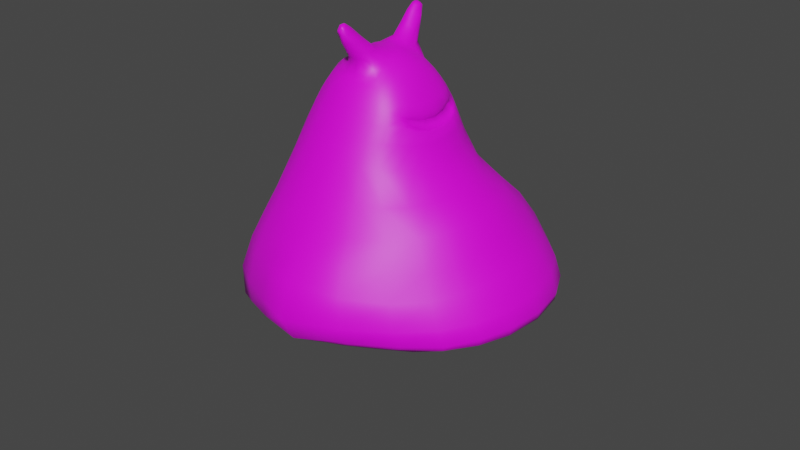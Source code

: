 # Source: slime.blend  (saved by Blender 3.0.42; exported with 4.5.12 LTS)
import bpy
from mathutils import Matrix  # noqa: F401  (used for matrix-valued properties, if any)

bpy.ops.wm.read_factory_settings(use_empty=True)
scene = bpy.context.scene
scene.name = 'Scene'

# ---- collections
col_collection = bpy.data.collections.new('Collection'); scene.collection.children.link(col_collection)

# ---- images (referenced by path relative to the original .blend; pixels are not part of the script)
import os
ASSET_DIR = os.environ.get("B2B_ASSET_DIR", "")  # directory of the original .blend (textures are referenced by path, not embedded)
HERE = os.path.dirname(os.path.abspath(__file__))  # packed textures are extracted next to this script under _unpacked/

def load_image(name, relpath, width, height, colorspace="sRGB"):
    """Load a texture the original file referenced (path relative to the .blend, or extracted next to this script)."""
    p = next((c for c in (os.path.join(HERE, relpath), os.path.join(ASSET_DIR, relpath)) if relpath and os.path.exists(c)), "")
    if p:
        img = bpy.data.images.load(p, check_existing=True)
        img.name = name
    else:  # same state as the original file: an image datablock whose file is absent (Cycles renders it pink)
        img = bpy.data.images.new(name, width, height)
        img.source = "FILE"
        img.filepath = "//" + (relpath or name)
    img.colorspace_settings.name = colorspace
    return img
img_slime = load_image('slime', 'slime.png', 1024, 1024, 'sRGB')

# ---- materials (node trees are filled in below, after node groups)
mat_material_001 = bpy.data.materials.new('Material.001')
mat_material_001.use_transparent_shadow = False

# ---- material node trees
mat_material_001.use_nodes = True; mat_material_001.node_tree.nodes.clear()
_N = mat_material_001.node_tree.nodes; _L = mat_material_001.node_tree.links
n0 = _N.new('ShaderNodeBsdfPrincipled'); n0.name = 'Principled BSDF'; n0.location = (10, 300)
n0.distribution = 'GGX'
n0.subsurface_method = 'RANDOM_WALK_SKIN'
n0.inputs[3].default_value = 1.45
n0.inputs[27].default_value = (0.0, 0.0, 0.0, 1.0)
n0.inputs[28].default_value = 1.0
n1 = _N.new('ShaderNodeOutputMaterial'); n1.name = 'Material Output'; n1.location = (300, 300)
n2 = _N.new('ShaderNodeTexImage'); n2.name = 'Image Texture'; n2.location = (-280, 270)
n2.image = img_slime
_L.new(n0.outputs[0], n1.inputs[0])
_L.new(n2.outputs[0], n0.inputs[0])
n1.is_active_output = True

# ---- world
world_world = bpy.data.worlds.new('World'); scene.world = world_world
world_world.use_nodes = True; world_world.node_tree.nodes.clear()
_N = world_world.node_tree.nodes; _L = world_world.node_tree.links
n0 = _N.new('ShaderNodeOutputWorld'); n0.name = 'World Output'; n0.location = (300, 300)
n1 = _N.new('ShaderNodeBackground'); n1.name = 'Background'; n1.location = (10, 300)
n1.inputs[0].default_value = (0.05088, 0.05088, 0.05088, 1.0)
_L.new(n1.outputs[0], n0.inputs[0])
n0.is_active_output = True
world_world.color = (0.05088, 0.05088, 0.05088)
world_world.use_sun_shadow = False
world_world.sun_shadow_jitter_overblur = 0.0

# ---- meshes
me_plane = bpy.data.meshes.new('Plane')
me_plane.from_pydata([(1.915, -0.6864, 0.5852), (3.626, -0.8491, 0.5874), (1.718, 0.6696, 0.6419), (3.551, 0.8469, 0.4972), (1.237, 1.475, 0.4517), (2.748, 2.059, -0.1042), (0.4533, 1.936, -0.04992), (1.491, 2.547, -1.044), (-0.4142, 1.945, -0.7389), (0.3235, 2.455, -1.981), (-1.125, 1.492, -1.241), (-0.523, 1.848, -2.602), (-1.56, 0.6017, -1.558), (-0.9489, 0.8079, -2.919), (-1.658, -0.4973, -1.546), (-1.1, -0.6611, -2.964), (-1.136, -1.804, -1.141), (-0.5609, -2.371, -2.662), (-0.2011, -2.287, -0.5714), (0.4463, -3.063, -1.983), (0.862, -2.155, 0.02012), (2.102, -3.081, -0.8195), (1.463, -1.548, 0.4176), (3.217, -2.08, 0.06089), (5.102, -0.928, 0.04745), (5.038, 1.099, 0.09144), (4.048, 2.757, -0.5608), (2.448, 3.442, -1.918), (1.063, 3.117, -3.276), (0.08869, 2.362, -4.023), (-0.2076, 1.074, -4.265), (-0.429, -0.8115, -4.354), (-0.04799, -2.936, -4.129), (1.172, -3.848, -3.175), (3.161, -3.881, -1.614), (4.602, -2.44, -0.5835), (5.914, -0.8605, -1.63), (5.864, 1.521, -1.691), (4.968, 3.209, -2.437), (3.833, 3.88, -3.345), (2.505, 3.621, -4.589), (2.182, 3.027, -5.346), (1.904, 1.518, -5.678), (1.782, -0.6795, -5.654), (1.943, -3.062, -5.132), (2.455, -3.972, -4.185), (4.072, -3.826, -2.64), (5.258, -2.701, -1.957), (0.764, 1.42, -5.806), (1.037, 2.885, -5.6), (3.743, 4.094, -3.11), (5.332, 3.174, -1.451), (4.101, -3.955, -2.356), (2.093, -4.077, -4.246), (0.6327, -0.7339, -5.854), (2.115, 3.725, -4.525), (5.67, -2.503, -1.136), (6.229, 1.358, -0.5391), (6.289, -0.8735, -0.5066), (0.9212, -3.196, -5.601), (1.147, -0.4675, 1.083), (1.092, 0.5516, 1.073), (0.6468, 1.158, 1.021), (-0.07586, 1.634, 0.5182), (-0.8194, 1.651, -0.07128), (-1.419, 1.288, -0.4965), (-1.794, 0.5925, -0.7651), (-1.904, -0.2421, -0.7585), (-1.567, -1.345, -0.3759), (-0.6883, -1.816, 0.238), (0.2109, -1.638, 0.7927), (0.7518, -1.121, 1.093), (0.3887, 1.138, 1.129), (-0.298, 1.49, 0.7421), (-0.05128, -1.419, 1.077), (0.474, -1.079, 1.223), (-0.06633, 0.9661, 1.36), (-0.6262, 1.285, 0.9734), (-0.4164, -1.184, 1.303), (-0.03199, -0.8646, 1.469), (0.974, 0.4438, 1.026), (1.008, -0.3494, 1.028), (0.6455, 0.5513, 1.27), (0.684, -0.4687, 1.282), (0.2244, -0.3494, 1.504), (0.2096, 0.4847, 1.471), (0.8023, 0.8694, 1.051), (0.8371, -0.7913, 1.061), (0.6165, 0.8059, 1.129), (0.6716, -0.7344, 1.136), (0.7681, 0.4162, 1.13), (0.7965, -0.3309, 1.133), (-0.996, 1.487, 0.2474), (-1.197, 1.265, 0.5733), (-1.55, 1.161, -0.1389), (-1.64, 1.015, 0.2867), (-1.88, 0.5645, -0.3552), (-1.936, 0.4918, 0.1205), (-1.982, -0.1648, -0.357), (-2.014, -0.178, 0.1387), (-1.694, -1.171, -0.002524), (-1.728, -1.019, 0.4274), (-0.8525, -1.587, 0.6012), (-1.019, -1.336, 0.9032), (-0.4888, 0.8134, 1.468), (-0.8493, -0.9684, 1.383), (-0.7054, -0.6263, 1.589), (-0.2404, -0.0659, 1.647), (-0.1584, 0.4594, 1.571), (-1.415, 0.9938, 0.8073), (-1.656, 0.8805, 0.5843), (-1.887, 0.4295, 0.5867), (-1.851, -0.3914, 0.8193), (-1.57, -0.9672, 0.8296), (-1.294, -1.171, 1.219), (-1.535, 0.005134, 1.331), (-1.729, -0.2415, 1.092), (-1.943, -1.598, 1.945), (-1.967, -1.589, 1.975), (-2.106, -1.509, 1.9), (-1.987, -1.625, 1.861), (-1.97, -1.633, 1.86), (-2.001, -1.491, 2.013), (-2.073, -1.43, 1.983), (-2.11, -1.46, 1.907), (-2.086, -1.266, 1.803), (-2.009, -1.209, 1.874), (-1.847, -1.291, 1.929), (-1.774, -1.448, 1.921), (-1.85, -1.618, 1.823), (-1.772, -1.547, 1.885), (-2.08, -1.412, 1.719), (-2.015, -1.555, 1.729), (-0.6012, 0.3527, 1.638), (-1.766, 0.4631, 0.866), (-0.9607, 1.107, 1.06), (-1.029, -0.0584, 1.623), (-1.769, 0.09419, 1.034), (-1.889, 1.56, 1.887), (-1.904, 1.555, 1.912), (-2.086, 1.476, 1.835), (-1.956, 1.565, 1.819), (-1.895, 1.579, 1.792), (-1.952, 1.424, 1.957), (-2.034, 1.344, 1.924), (-2.094, 1.368, 1.872), (-2.013, 1.169, 1.717), (-1.936, 1.123, 1.787), (-1.778, 1.18, 1.834), (-1.668, 1.341, 1.815), (-1.758, 1.506, 1.711), (-1.681, 1.415, 1.776), (-2.018, 1.293, 1.644), (-1.927, 1.479, 1.637), (-1.627, 1.143, 1.267), (-1.642, 0.5671, 1.242), (-1.263, 0.5333, 1.512), (-1.393, 1.193, 1.365), (-1.711, 0.7883, 1.223), (-1.027, 0.7033, 1.493), (-1.179, 1.023, 1.455), (-1.529, 0.5289, 1.414), (-1.73, -0.6935, 1.345), (-1.52, -1.36, 1.456), (-1.778, -0.8615, 1.268), (-1.576, -0.5562, 1.438), (-1.241, -0.933, 1.614), (-1.32, -1.167, 1.584), (-1.723, -1.221, 1.304), (-1.347, -0.631, 1.577), (1.855, -0.0006645, 0.6747), (2.772, -0.788, 0.5988), (3.664, -0.004886, 0.6494), (2.702, 0.7305, 0.4683), (1.953, 1.682, 0.05283), (1.505, 1.156, 0.5572), (3.242, 1.54, 0.2293), (0.9375, 2.185, -0.5348), (2.138, 2.396, -0.5369), (0.8773, 1.748, 0.2502), (-0.06278, 2.18, -1.324), (0.8705, 2.556, -1.542), (0.003192, 2.003, -0.4063), (-0.8407, 1.656, -1.887), (-0.1419, 2.227, -2.324), (-0.7882, 1.777, -1.01), (-1.285, 0.6945, -2.215), (-0.7787, 1.364, -2.8), (-1.39, 1.085, -1.435), (-1.404, -0.5936, -2.226), (-1.064, 0.1537, -2.97), (-1.648, 0.08813, -1.593), (-0.8472, -2.077, -1.863), (-0.9533, -1.613, -2.862), (-1.508, -1.202, -1.393), (0.1263, -2.649, -1.249), (-0.1067, -2.793, -2.39), (-0.6885, -2.131, -0.8694), (1.501, -2.579, -0.4692), (1.258, -3.223, -1.403), (0.3533, -2.299, -0.2563), (2.398, -1.819, 0.1892), (2.754, -2.632, -0.3404), (1.209, -1.899, 0.245), (1.721, -1.162, 0.5014), (3.491, -1.508, 0.37), (5.149, 0.06756, 0.1774), (4.67, 2.005, -0.1923), (3.265, 3.238, -1.191), (1.77, 3.298, -2.646), (0.4837, 2.868, -3.703), (-0.09111, 1.768, -4.194), (-0.3261, 0.2212, -4.289), (-0.4299, -1.981, -4.351), (0.4863, -3.412, -3.766), (2.013, -4.29, -2.307), (4.034, -3.167, -1.071), (4.906, -1.71, -0.2077), (-0.2246, 2.069, -3.285), (0.6726, 2.754, -2.614), (1.969, 2.993, -1.465), (4.264, -0.8563, 0.2893), (3.972, -2.261, -0.3356), (3.39, 2.437, -0.2501), (2.607, -3.508, -1.201), (0.7791, -3.466, -2.608), (4.226, 0.9458, 0.2975), (-0.3102, -2.659, -3.387), (-0.7972, -0.7384, -3.632), (-0.6124, 0.9234, -3.56), (6.0, 0.3351, -1.597), (5.524, 2.495, -2.001), (4.342, 3.683, -2.955), (3.16, 3.774, -3.931), (2.303, 3.458, -4.964), (2.052, 2.345, -5.59), (1.79, 0.5155, -5.684), (1.871, -1.988, -5.509), (2.144, -3.635, -4.627), (3.265, -4.085, -3.46), (4.641, -3.369, -2.247), (5.693, -1.874, -1.77), (0.3191, 1.277, -5.146), (1.45, 2.921, -5.766), (3.043, 3.874, -2.461), (5.393, 3.129, -1.742), (3.783, -4.08, -2.046), (2.25, -3.969, -4.303), (0.1113, -0.8005, -5.221), (1.593, 3.525, -3.967), (5.282, -2.564, -0.8754), (5.773, 1.271, -0.2091), (6.396, -0.842, -0.7157), (0.3632, -3.192, -4.951), (3.589, 3.126, -3.892), (3.937, 1.526, -3.739), (3.886, -0.7638, -3.689), (3.62, -2.925, -3.551), (1.029, 1.491, -5.945), (0.478, 2.704, -4.878), (3.885, 3.949, -3.245), (4.754, 3.032, -0.9937), (4.157, -3.851, -2.462), (1.669, -4.138, -3.83), (0.9256, -0.6992, -5.971), (2.335, 3.643, -4.688), (5.712, -2.477, -1.291), (6.319, 1.416, -0.7813), (5.858, -0.9356, -0.2516), (1.218, -3.073, -5.662), (1.375, -3.634, -4.984), (5.88, 2.345, -0.8912), (6.055, -1.747, -0.7501), (1.511, 3.498, -5.138), (0.6145, -2.046, -5.933), (6.366, 0.2175, -0.4117), (4.999, -3.229, -1.638), (2.856, 3.939, -3.797), (0.7167, 0.4564, -5.786), (3.118, -4.402, -3.38), (4.607, 3.779, -2.214), (0.8348, 2.167, -5.783), (1.182, 0.04149, 1.075), (0.923, 0.9049, 1.043), (0.3048, 1.455, 0.8017), (-0.4605, 1.696, 0.2126), (-1.137, 1.514, -0.3036), (-1.645, 0.9694, -0.6582), (-1.876, 0.1989, -0.7994), (-1.832, -0.797, -0.6196), (-1.154, -1.68, -0.07798), (-0.207, -1.789, 0.5492), (0.5099, -1.427, 0.9583), (1.012, -0.8317, 1.087), (-1.31, 1.372, -0.7856), (-1.717, 0.5802, -1.08), (-0.6638, 1.772, -0.3303), (1.339, 0.6363, 0.918), (0.8513, 1.322, 0.7748), (0.1214, 1.756, 0.2986), (0.4536, -1.863, 0.466), (1.018, -1.344, 0.8106), (-0.4792, -2.014, -0.07843), (-1.39, -1.548, -0.6647), (1.379, -0.5886, 0.9384), (-1.817, -0.3629, -1.067), (0.05449, 1.353, 0.9706), (0.2295, -1.268, 1.179), (0.06863, -1.505, 0.9711), (0.5573, -1.134, 1.157), (0.4645, 1.187, 1.066), (-0.1935, 1.556, 0.6439), (-0.3239, 1.16, 1.199), (-0.2035, -1.038, 1.414), (-0.2118, -1.31, 1.195), (0.2408, -0.9987, 1.349), (0.1617, 1.073, 1.245), (-0.4431, 1.394, 0.865), (0.6259, 0.7987, 1.11), (0.8955, 0.7067, 1.037), (0.681, -0.7249, 1.116), (1.027, 0.04962, 1.011), (0.9519, -0.615, 1.064), (0.7224, 0.04684, 1.308), (0.4606, 0.5348, 1.377), (0.2536, 0.0738, 1.5), (0.4851, -0.4407, 1.402), (0.5243, 0.8791, 1.221), (0.1054, 0.7604, 1.426), (0.5851, -0.8187, 1.255), (0.1192, -0.6524, 1.494), (0.8285, 0.04484, 1.13), (0.6702, 0.6612, 1.128), (0.7237, -0.5837, 1.127), (0.7626, -0.41, 1.186), (0.62, -0.8791, 1.165), (0.5544, 0.9407, 1.136), (0.7229, 0.4878, 1.181), (0.9976, 0.4912, 1.051), (0.7393, 0.976, 1.066), (1.083, -0.3862, 1.082), (0.8152, -0.8887, 1.097), (0.802, -0.2963, 1.097), (0.7763, 0.3817, 1.11), (-1.094, 1.385, 0.4125), (-0.9261, 1.311, 0.7616), (-0.6553, 1.534, 0.4926), (-1.604, 1.091, 0.06647), (-1.432, 1.167, 0.4142), (-1.295, 1.362, 0.0345), (-1.916, 0.5315, -0.1297), (-1.779, 0.7633, 0.1826), (-1.749, 0.887, -0.2709), (-2.007, -0.1508, -0.1323), (-2.0, 0.1805, 0.1014), (-1.954, 0.2299, -0.3884), (-1.73, -1.092, 0.1992), (-1.941, -0.6142, 0.2466), (-1.922, -0.6694, -0.2312), (-0.93, -1.468, 0.7602), (-1.384, -1.253, 0.6592), (-1.297, -1.476, 0.2944), (-0.6901, -1.297, 1.125), (-0.4237, -1.549, 0.8767), (-0.7947, -1.687, 0.4425), (-1.653, -1.235, -0.178), (-1.951, -0.1867, -0.5457), (-1.842, 0.5854, -0.5482), (-1.492, 1.221, -0.3077), (-0.9154, 1.566, 0.1007), (-0.7405, -0.8493, 1.484), (-0.171, 0.2441, 1.612), (-0.28, 0.6154, 1.549), (-0.4363, -0.3571, 1.655), (-1.783, 1.327, 1.468), (-1.564, 0.9325, 0.6765), (-1.769, 0.7193, 0.5791), (-1.894, 0.05856, 0.6462), (-1.743, -0.7459, 0.7826), (-1.492, -1.123, 1.102), (-1.133, -1.112, 1.327), (-1.933, -0.2769, 0.4531), (-1.661, -0.9815, 0.6529), (-0.6374, -1.063, 1.366), (-0.3566, -0.7502, 1.555), (-0.0218, -0.2287, 1.589), (-1.926, 0.4538, 0.3691), (-1.648, 0.9426, 0.4738), (-1.296, 1.142, 0.7015), (-1.105, -1.216, 1.005), (-1.632, 0.7459, 0.8299), (-0.01495, 0.4698, 1.537), (-0.2922, 0.8934, 1.425), (-1.673, -0.1301, 1.183), (-1.773, -0.3081, 1.005), (-1.965, -1.593, 1.969), (-2.054, -1.569, 1.892), (-1.975, -1.633, 1.858), (-1.958, -1.612, 1.914), (-1.981, -1.546, 1.993), (-2.057, -1.442, 1.991), (-2.083, -1.435, 1.966), (-2.11, -1.498, 1.9), (-1.707, -0.3147, 1.103), (-2.058, -1.386, 1.973), (-0.4339, 0.1467, 1.665), (-1.886, -1.535, 1.967), (-1.393, -1.254, 1.34), (-1.89, -1.583, 1.927), (-1.73, -0.6057, 0.9258), (-2.028, -1.598, 1.808), (-2.068, -1.541, 1.963), (-1.979, -1.598, 1.96), (-2.111, -1.406, 1.908), (-1.793, -0.9057, 1.681), (-1.976, -1.441, 2.004), (-1.52, -1.198, 1.767), (-1.967, -1.633, 1.856), (-1.564, -1.369, 1.747), (-2.11, -1.488, 1.853), (-1.906, -1.395, 1.517), (-1.94, -1.603, 1.79), (-1.767, -1.527, 1.89), (-1.935, -1.225, 1.908), (-2.096, -1.318, 1.76), (-2.044, -1.508, 1.721), (-1.829, -1.613, 1.833), (-1.793, -1.369, 1.933), (-2.063, -1.235, 1.841), (-0.8102, 1.185, 1.035), (-0.7816, 0.1258, 1.664), (-1.803, 0.2327, 0.9308), (-1.9, 1.561, 1.904), (-2.044, 1.515, 1.814), (-1.903, 1.579, 1.788), (-1.904, 1.575, 1.859), (-1.929, 1.476, 1.955), (-2.022, 1.364, 1.944), (-2.089, 1.365, 1.891), (-2.091, 1.412, 1.856), (-1.714, 0.2393, 1.077), (-2.018, 1.28, 1.894), (-1.095, 0.1695, 1.582), (-1.822, 1.438, 1.898), (-1.241, 1.11, 1.272), (-1.834, 1.519, 1.863), (-1.703, 0.5222, 0.9318), (-1.963, 1.549, 1.73), (-2.059, 1.463, 1.94), (-1.929, 1.577, 1.9), (-2.085, 1.329, 1.808), (-1.901, 1.352, 1.931), (-1.426, 1.031, 1.669), (-1.886, 1.578, 1.771), (-1.192, 1.076, 0.958), (-2.073, 1.43, 1.748), (-1.835, 1.519, 1.7), (-1.677, 1.38, 1.808), (-1.859, 1.135, 1.818), (-2.022, 1.234, 1.663), (-1.979, 1.397, 1.631), (-1.705, 1.475, 1.717), (-1.704, 1.253, 1.832), (-1.985, 1.142, 1.748), (-0.5146, 0.5828, 1.572), (-0.7155, 1.017, 1.268), (-1.439, 1.232, 1.626), (-1.83, 0.4314, 0.7526), (-1.786, -0.09408, 0.9308), (-1.296, -0.007496, 1.506), (-1.681, 0.04304, 1.169), (-1.739, 0.8605, 1.622), (-0.858, -0.3308, 1.641), (-1.119, -0.2685, 1.576), (-1.498, 1.022, 1.107), (-1.841, 0.9086, 1.508), (-1.555, 0.883, 1.668), (-1.571, 1.368, 1.584), (-1.873, 1.058, 1.443), (-0.7413, 0.498, 1.584), (-0.6824, 0.853, 1.413), (-1.491, 0.1637, 1.349), (-1.637, 0.5771, 1.32), (-1.121, 0.5673, 1.519), (-1.279, 1.143, 1.426), (-1.699, 0.9772, 1.218), (-1.682, 0.6497, 1.24), (-1.42, 0.509, 1.47), (-1.094, 0.8526, 1.481), (-1.501, 1.217, 1.335), (-1.925, -0.9842, 1.588), (-1.703, -1.508, 1.636), (-1.951, -1.146, 1.494), (-1.499, -0.1488, 1.361), (-0.9754, -0.7145, 1.53), (-1.121, -1.032, 1.464), (-1.626, -1.077, 1.139), (-1.602, -0.9754, 1.754), (-1.672, -0.6258, 1.396), (-1.246, -0.7637, 1.608), (-1.398, -1.285, 1.553), (-1.768, -1.048, 1.259), (-1.763, -0.7687, 1.293), (-1.433, -0.5604, 1.529), (-1.274, -1.033, 1.621), (-1.649, -1.32, 1.361), (2.809, -0.01933, 0.6265), (2.394, 1.296, 0.2489), (1.451, 1.978, -0.1863), (0.4112, 2.252, -0.9457), (-0.4793, 1.983, -1.63), (-1.109, 1.214, -2.089), (-1.389, 0.1084, -2.259), (-1.237, -1.417, -2.088), (-0.3927, -2.448, -1.591), (0.8075, -2.704, -0.8405), (2.03, -2.259, -0.1274), (2.636, -1.353, 0.4304), (0.1532, 2.497, -3.004), (1.306, 2.907, -2.098), (4.299, -1.598, -0.03285), (2.677, 2.861, -0.7984), (3.386, -2.907, -0.7342), (1.644, -3.761, -1.871), (4.337, 0.01745, 0.3829), (0.1603, -3.113, -3.103), (3.91, 1.761, 0.08926), (-0.7002, -1.813, -3.577), (-0.7332, 0.1792, -3.606), (-0.456, 1.533, -3.468), (1.177, 2.236, -5.933), (4.69, 3.68, -2.486), (3.186, -4.258, -3.43), (0.9559, 0.52, -5.91), (3.064, 3.845, -3.912), (5.048, -3.174, -1.764), (6.477, 0.2701, -0.6362), (0.978, -2.013, -6.023), (1.84, 3.45, -5.3), (6.139, -1.718, -0.93), (5.948, 2.373, -1.152), (1.572, -3.54, -5.056), (3.331, 3.593, -3.933), (3.808, 2.427, -3.809), (3.95, 0.428, -3.711), (3.782, -1.922, -3.63), (3.422, -3.675, -3.493), (0.9584, -3.655, -4.493), (5.374, 2.24, -0.5032), (5.664, -1.79, -0.5055), (0.9189, 3.312, -4.464), (0.009944, -2.064, -5.243), (5.914, 0.1413, -0.1387), (4.653, -3.308, -1.411), (2.333, 3.734, -3.274), (0.255, 0.3293, -5.168), (2.632, -4.679, -2.96), (3.942, 3.611, -1.653), (0.3612, 2.015, -5.073), (-1.558, 1.01, -0.964), (-1.003, 1.623, -0.577), (1.127, 1.041, 0.8553), (-0.2843, 1.821, -0.02699), (0.5153, 1.575, 0.5874), (0.7708, -1.634, 0.6639), (0.02291, -2.002, 0.2222), (-0.9533, -1.874, -0.3777), (1.227, -1.015, 0.8879), (1.434, 0.01996, 0.9633), (-1.71, -0.9782, -0.9177), (-1.8, 0.1369, -1.113), (0.3576, -1.327, 1.096), (0.1721, 1.399, 0.8986), (0.04443, -1.165, 1.296), (-0.1165, 1.267, 1.085), (0.3891, -0.7774, 1.382), (0.6656, -0.7092, 1.174), (0.5106, 0.04973, 1.404), (0.3447, 0.8508, 1.325), (0.6108, 0.7815, 1.171), (0.8917, 0.7875, 1.058), (0.8176, 0.04711, 1.207), (0.6262, 1.018, 1.084), (1.091, 0.04985, 1.057), (0.9607, -0.697, 1.099), (0.6359, -0.9171, 1.131), (0.7457, -0.5338, 1.116), (0.8319, 0.04322, 1.087), (0.6992, 0.612, 1.097), (-0.7787, 1.431, 0.6323), (-1.368, 1.27, 0.2214), (-1.793, 0.8358, -0.05262), (-1.983, 0.2182, -0.1628), (-1.946, -0.6247, -0.01488), (-1.347, -1.37, 0.4768), (-0.5437, -1.429, 1.009), (-0.3315, -1.652, 0.7459), (-1.251, -1.561, 0.1245), (-1.89, -0.7099, -0.414), (-1.92, 0.2288, -0.5816), (-1.702, 0.9297, -0.4532), (-1.224, 1.435, -0.1232), (-0.5649, 1.611, 0.3664), (-1.869, -0.6734, 0.5425), (-0.4946, -0.9262, 1.478), (-0.1693, -0.5221, 1.59), (-1.945, 0.1043, 0.3849), (-1.807, 0.7434, 0.4044), (-1.483, 1.062, 0.5725), (-0.8427, -1.177, 1.197), (-1.066, 1.198, 0.8482), (-0.1189, 0.7018, 1.495), (0.0241, 0.1348, 1.573), (-0.5376, 1.075, 1.256), (-1.385, -1.159, 0.812), (-2.107, -1.382, 1.92), (-1.924, -1.496, 1.991), (-1.893, -1.608, 1.889), (-2.054, -1.569, 1.827), (-2.112, -1.473, 1.865), (-2.017, -1.398, 1.987), (-1.888, -1.568, 1.943), (-1.976, -1.633, 1.851), (-2.074, -1.482, 1.97), (-2.032, -1.568, 1.963), (-1.972, -1.609, 1.932), (-1.779, -1.492, 1.574), (-1.532, -1.283, 1.76), (-1.701, -0.9091, 1.714), (-1.949, -1.055, 1.536), (-1.941, -1.264, 1.497), (-1.616, -1.455, 1.711), (-1.536, -1.085, 1.772), (-1.871, -0.9364, 1.644), (-2.058, 1.29, 1.863), (-1.851, 1.414, 1.913), (-1.847, 1.547, 1.816), (-2.028, 1.481, 1.739), (-2.082, 1.358, 1.778), (-1.976, 1.3, 1.919), (-1.827, 1.508, 1.865), (-1.898, 1.578, 1.765), (-2.077, 1.399, 1.922), (-2.004, 1.554, 1.921), (-1.915, 1.577, 1.884), (-1.692, 1.359, 1.505), (-1.416, 1.143, 1.645), (-1.652, 0.8575, 1.651), (-1.863, 0.9556, 1.478), (-1.863, 1.188, 1.439), (-1.504, 1.325, 1.577), (-1.465, 0.9565, 1.673), (-1.814, 0.8769, 1.555), (-1.704, 0.725, 0.7208), (-1.829, 0.1214, 0.813), (-1.746, -0.1329, 1.082), (-0.3462, 0.4145, 1.611), (-0.6321, -0.1161, 1.684), (-1.63, 0.192, 1.201), (-0.8946, 0.3052, 1.614), (-1.069, 0.9951, 1.342), (-1.601, 0.8306, 1.032), (-1.74, 0.3438, 0.9903), (-1.307, 0.1463, 1.485), (-0.6576, 0.6856, 1.517), (-1.373, 1.131, 1.22), (-1.634, -0.2102, 1.22), (-1.001, -0.4732, 1.576), (-1.258, -1.173, 1.437), (-1.662, -0.8321, 1.036), (-1.745, -0.435, 1.002), (-1.315, -0.1631, 1.493), (-1.026, -0.8957, 1.486), (-1.536, -1.217, 1.224)], [], [(0, 171, 506, 170), (171, 1, 172, 506), (506, 172, 3, 173), (170, 506, 173, 2), (2, 173, 507, 175), (173, 3, 176, 507), (507, 176, 5, 174), (175, 507, 174, 4), (4, 174, 508, 179), (174, 5, 178, 508), (508, 178, 7, 177), (179, 508, 177, 6), (6, 177, 509, 182), (177, 7, 181, 509), (509, 181, 9, 180), (182, 509, 180, 8), (8, 180, 510, 185), (180, 9, 184, 510), (510, 184, 11, 183), (185, 510, 183, 10), (10, 183, 511, 188), (183, 11, 187, 511), (511, 187, 13, 186), (188, 511, 186, 12), (12, 186, 512, 191), (186, 13, 190, 512), (512, 190, 15, 189), (191, 512, 189, 14), (14, 189, 513, 194), (189, 15, 193, 513), (513, 193, 17, 192), (194, 513, 192, 16), (16, 192, 514, 197), (192, 17, 196, 514), (514, 196, 19, 195), (197, 514, 195, 18), (18, 195, 515, 200), (195, 19, 199, 515), (515, 199, 21, 198), (200, 515, 198, 20), (20, 198, 516, 203), (198, 21, 202, 516), (516, 202, 23, 201), (203, 516, 201, 22), (0, 204, 517, 171), (204, 22, 201, 517), (517, 201, 23, 205), (171, 517, 205, 1), (11, 184, 518, 218), (184, 9, 219, 518), (518, 219, 28, 210), (218, 518, 210, 29), (9, 181, 519, 219), (181, 7, 220, 519), (519, 220, 27, 209), (219, 519, 209, 28), (1, 205, 520, 221), (205, 23, 222, 520), (520, 222, 35, 217), (221, 520, 217, 24), (7, 178, 521, 220), (178, 5, 223, 521), (521, 223, 26, 208), (220, 521, 208, 27), (23, 202, 522, 222), (202, 21, 224, 522), (522, 224, 34, 216), (222, 522, 216, 35), (21, 199, 523, 224), (199, 19, 225, 523), (523, 225, 33, 215), (224, 523, 215, 34), (3, 172, 524, 226), (172, 1, 221, 524), (524, 221, 24, 206), (226, 524, 206, 25), (19, 196, 525, 225), (196, 17, 227, 525), (525, 227, 32, 214), (225, 525, 214, 33), (5, 176, 526, 223), (176, 3, 226, 526), (526, 226, 25, 207), (223, 526, 207, 26), (17, 193, 527, 227), (193, 15, 228, 527), (527, 228, 31, 213), (227, 527, 213, 32), (15, 190, 528, 228), (190, 13, 229, 528), (528, 229, 30, 212), (228, 528, 212, 31), (13, 187, 529, 229), (187, 11, 218, 529), (529, 218, 29, 211), (229, 529, 211, 30), (48, 281, 530, 258), (281, 49, 243, 530), (530, 243, 41, 235), (258, 530, 235, 42), (50, 280, 531, 260), (280, 51, 245, 531), (531, 245, 38, 232), (260, 531, 232, 39), (52, 279, 532, 262), (279, 53, 247, 532), (532, 247, 45, 239), (262, 532, 239, 46), (54, 278, 533, 264), (278, 48, 258, 533), (533, 258, 42, 236), (264, 533, 236, 43), (55, 277, 534, 265), (277, 50, 260, 534), (534, 260, 39, 233), (265, 534, 233, 40), (56, 276, 535, 266), (276, 52, 262, 535), (535, 262, 46, 240), (266, 535, 240, 47), (57, 275, 536, 267), (275, 58, 252, 536), (536, 252, 36, 230), (267, 536, 230, 37), (59, 274, 537, 269), (274, 54, 264, 537), (537, 264, 43, 237), (269, 537, 237, 44), (49, 273, 538, 243), (273, 55, 265, 538), (538, 265, 40, 234), (243, 538, 234, 41), (58, 272, 539, 252), (272, 56, 266, 539), (539, 266, 47, 241), (252, 539, 241, 36), (51, 271, 540, 245), (271, 57, 267, 540), (540, 267, 37, 231), (245, 540, 231, 38), (53, 270, 541, 247), (270, 59, 269, 541), (541, 269, 44, 238), (247, 541, 238, 45), (38, 254, 542, 232), (254, 41, 234, 542), (542, 234, 40, 233), (232, 542, 233, 39), (37, 255, 543, 231), (255, 42, 235, 543), (543, 235, 41, 254), (231, 543, 254, 38), (36, 256, 544, 230), (256, 43, 236, 544), (544, 236, 42, 255), (230, 544, 255, 37), (47, 257, 545, 241), (257, 44, 237, 545), (545, 237, 43, 256), (241, 545, 256, 36), (46, 239, 546, 240), (239, 45, 238, 546), (546, 238, 44, 257), (240, 546, 257, 47), (33, 214, 547, 263), (214, 32, 253, 547), (547, 253, 59, 270), (263, 547, 270, 53), (26, 207, 548, 261), (207, 25, 251, 548), (548, 251, 57, 271), (261, 548, 271, 51), (24, 217, 549, 268), (217, 35, 250, 549), (549, 250, 56, 272), (268, 549, 272, 58), (29, 210, 550, 259), (210, 28, 249, 550), (550, 249, 55, 273), (259, 550, 273, 49), (32, 213, 551, 253), (213, 31, 248, 551), (551, 248, 54, 274), (253, 551, 274, 59), (25, 206, 552, 251), (206, 24, 268, 552), (552, 268, 58, 275), (251, 552, 275, 57), (35, 216, 553, 250), (216, 34, 246, 553), (553, 246, 52, 276), (250, 553, 276, 56), (28, 209, 554, 249), (209, 27, 244, 554), (554, 244, 50, 277), (249, 554, 277, 55), (31, 212, 555, 248), (212, 30, 242, 555), (555, 242, 48, 278), (248, 555, 278, 54), (34, 215, 556, 246), (215, 33, 263, 556), (556, 263, 53, 279), (246, 556, 279, 52), (27, 208, 557, 244), (208, 26, 261, 557), (557, 261, 51, 280), (244, 557, 280, 50), (30, 211, 558, 242), (211, 29, 259, 558), (558, 259, 49, 281), (242, 558, 281, 48), (10, 188, 559, 294), (188, 12, 295, 559), (559, 295, 66, 287), (294, 559, 287, 65), (8, 185, 560, 296), (185, 10, 294, 560), (560, 294, 65, 286), (296, 560, 286, 64), (2, 175, 561, 297), (175, 4, 298, 561), (561, 298, 62, 283), (297, 561, 283, 61), (6, 182, 562, 299), (182, 8, 296, 562), (562, 296, 64, 285), (299, 562, 285, 63), (4, 179, 563, 298), (179, 6, 299, 563), (563, 299, 63, 284), (298, 563, 284, 62), (20, 203, 564, 300), (203, 22, 301, 564), (564, 301, 71, 292), (300, 564, 292, 70), (18, 200, 565, 302), (200, 20, 300, 565), (565, 300, 70, 291), (302, 565, 291, 69), (16, 197, 566, 303), (197, 18, 302, 566), (566, 302, 69, 290), (303, 566, 290, 68), (22, 204, 567, 301), (204, 0, 304, 567), (567, 304, 60, 293), (301, 567, 293, 71), (0, 170, 568, 304), (170, 2, 297, 568), (568, 297, 61, 282), (304, 568, 282, 60), (14, 194, 569, 305), (194, 16, 303, 569), (569, 303, 68, 289), (305, 569, 289, 67), (12, 191, 570, 295), (191, 14, 305, 570), (570, 305, 67, 288), (295, 570, 288, 66), (70, 292, 571, 308), (292, 71, 309, 571), (571, 309, 75, 307), (308, 571, 307, 74), (62, 284, 572, 310), (284, 63, 311, 572), (572, 311, 73, 306), (310, 572, 306, 72), (74, 307, 573, 314), (307, 75, 315, 573), (573, 315, 79, 313), (314, 573, 313, 78), (72, 306, 574, 316), (306, 73, 317, 574), (574, 317, 77, 312), (316, 574, 312, 76), (75, 329, 575, 315), (329, 83, 326, 575), (575, 326, 84, 330), (315, 575, 330, 79), (83, 329, 576, 334), (329, 75, 335, 576), (576, 335, 89, 333), (334, 576, 333, 91), (82, 324, 577, 323), (324, 85, 325, 577), (577, 325, 84, 326), (323, 577, 326, 83), (82, 327, 578, 324), (327, 72, 316, 578), (578, 316, 76, 328), (324, 578, 328, 85), (72, 327, 579, 336), (327, 82, 337, 579), (579, 337, 90, 332), (336, 579, 332, 88), (61, 283, 580, 338), (283, 62, 339, 580), (580, 339, 86, 319), (338, 580, 319, 80), (82, 323, 581, 337), (323, 83, 334, 581), (581, 334, 91, 331), (337, 581, 331, 90), (62, 310, 582, 339), (310, 72, 336, 582), (582, 336, 88, 318), (339, 582, 318, 86), (60, 282, 583, 340), (282, 61, 338, 583), (583, 338, 80, 321), (340, 583, 321, 81), (71, 293, 584, 341), (293, 60, 340, 584), (584, 340, 81, 322), (341, 584, 322, 87), (75, 309, 585, 335), (309, 71, 341, 585), (585, 341, 87, 320), (335, 585, 320, 89), (81, 342, 586, 322), (342, 91, 333, 586), (586, 333, 89, 320), (322, 586, 320, 87), (80, 343, 587, 321), (343, 90, 331, 587), (587, 331, 91, 342), (321, 587, 342, 81), (86, 318, 588, 319), (318, 88, 332, 588), (588, 332, 90, 343), (319, 588, 343, 80), (77, 317, 589, 345), (317, 73, 346, 589), (589, 346, 92, 344), (345, 589, 344, 93), (93, 344, 590, 348), (344, 92, 349, 590), (590, 349, 94, 347), (348, 590, 347, 95), (95, 347, 591, 351), (347, 94, 352, 591), (591, 352, 96, 350), (351, 591, 350, 97), (97, 350, 592, 354), (350, 96, 355, 592), (592, 355, 98, 353), (354, 592, 353, 99), (99, 353, 593, 357), (353, 98, 358, 593), (593, 358, 100, 356), (357, 593, 356, 101), (101, 356, 594, 360), (356, 100, 361, 594), (594, 361, 102, 359), (360, 594, 359, 103), (78, 362, 595, 314), (362, 103, 359, 595), (595, 359, 102, 363), (314, 595, 363, 74), (69, 291, 596, 364), (291, 70, 308, 596), (596, 308, 74, 363), (364, 596, 363, 102), (69, 364, 597, 290), (364, 102, 361, 597), (597, 361, 100, 365), (290, 597, 365, 68), (68, 365, 598, 289), (365, 100, 358, 598), (598, 358, 98, 366), (289, 598, 366, 67), (67, 366, 599, 288), (366, 98, 355, 599), (599, 355, 96, 367), (288, 599, 367, 66), (66, 367, 600, 287), (367, 96, 352, 600), (600, 352, 94, 368), (287, 600, 368, 65), (65, 368, 601, 286), (368, 94, 349, 601), (601, 349, 92, 369), (286, 601, 369, 64), (64, 369, 602, 285), (369, 92, 346, 602), (602, 346, 73, 311), (285, 602, 311, 63), (99, 357, 603, 381), (357, 101, 382, 603), (603, 382, 113, 378), (381, 603, 378, 112), (78, 313, 604, 383), (313, 79, 384, 604), (604, 384, 106, 370), (383, 604, 370, 105), (79, 330, 605, 384), (330, 84, 385, 605), (605, 385, 107, 373), (384, 605, 373, 106), (97, 354, 606, 386), (354, 99, 381, 606), (606, 381, 112, 377), (386, 606, 377, 111), (95, 351, 607, 387), (351, 97, 386, 607), (607, 386, 111, 376), (387, 607, 376, 110), (93, 348, 608, 388), (348, 95, 387, 608), (608, 387, 110, 375), (388, 608, 375, 109), (103, 362, 609, 389), (362, 78, 383, 609), (609, 383, 105, 380), (389, 609, 380, 114), (77, 345, 610, 429), (345, 93, 388, 610), (610, 388, 109, 454), (429, 610, 454, 135), (85, 328, 611, 391), (328, 76, 392, 611), (611, 392, 104, 372), (391, 611, 372, 108), (84, 325, 612, 385), (325, 85, 391, 612), (612, 391, 108, 371), (385, 612, 371, 107), (76, 312, 613, 392), (312, 77, 429, 613), (613, 429, 135, 465), (392, 613, 465, 104), (101, 360, 614, 382), (360, 103, 389, 614), (614, 389, 114, 379), (382, 614, 379, 113), (125, 413, 615, 428), (413, 124, 401, 615), (615, 401, 123, 404), (428, 615, 404, 126), (127, 415, 616, 427), (415, 122, 399, 616), (616, 399, 118, 406), (427, 616, 406, 128), (129, 426, 617, 417), (426, 130, 408, 617), (617, 408, 117, 398), (417, 617, 398, 121), (131, 425, 618, 419), (425, 132, 410, 618), (618, 410, 120, 396), (419, 618, 396, 119), (125, 424, 619, 413), (424, 131, 419, 619), (619, 419, 119, 402), (413, 619, 402, 124), (126, 404, 620, 423), (404, 123, 400, 620), (620, 400, 122, 415), (423, 620, 415, 127), (130, 422, 621, 408), (422, 128, 406, 621), (621, 406, 118, 395), (408, 621, 395, 117), (132, 421, 622, 410), (421, 129, 417, 622), (622, 417, 121, 397), (410, 622, 397, 120), (123, 401, 623, 400), (401, 124, 402, 623), (623, 402, 119, 411), (400, 623, 411, 122), (119, 396, 624, 411), (396, 120, 412, 624), (624, 412, 118, 399), (411, 624, 399, 122), (118, 412, 625, 395), (412, 120, 397, 625), (625, 397, 121, 398), (395, 625, 398, 117), (168, 505, 626, 420), (505, 163, 491, 626), (626, 491, 129, 421), (420, 626, 421, 132), (167, 504, 627, 418), (504, 166, 416, 627), (627, 416, 128, 422), (418, 627, 422, 130), (165, 414, 628, 503), (414, 126, 423, 628), (628, 423, 127, 497), (503, 628, 497, 169), (162, 502, 629, 490), (502, 164, 492, 629), (629, 492, 131, 424), (490, 629, 424, 125), (164, 501, 630, 492), (501, 168, 420, 630), (630, 420, 132, 425), (492, 630, 425, 131), (163, 500, 631, 491), (500, 167, 418, 631), (631, 418, 130, 426), (491, 631, 426, 129), (169, 497, 632, 499), (497, 127, 427, 632), (632, 427, 128, 416), (499, 632, 416, 166), (162, 490, 633, 498), (490, 125, 428, 633), (633, 428, 126, 414), (498, 633, 414, 165), (146, 463, 634, 450), (463, 147, 441, 634), (634, 441, 144, 438), (450, 634, 438, 145), (148, 462, 635, 451), (462, 149, 443, 635), (635, 443, 139, 436), (451, 635, 436, 143), (150, 453, 636, 461), (453, 142, 435, 636), (636, 435, 138, 445), (461, 636, 445, 151), (152, 455, 637, 460), (455, 140, 433, 637), (637, 433, 141, 447), (460, 637, 447, 153), (146, 450, 638, 459), (450, 145, 439, 638), (638, 439, 140, 455), (459, 638, 455, 152), (147, 458, 639, 441), (458, 148, 451, 639), (639, 451, 143, 437), (441, 639, 437, 144), (151, 445, 640, 457), (445, 138, 432, 640), (640, 432, 139, 443), (457, 640, 443, 149), (153, 447, 641, 456), (447, 141, 434, 641), (641, 434, 142, 453), (456, 641, 453, 150), (144, 437, 642, 438), (437, 143, 448, 642), (642, 448, 140, 439), (438, 642, 439, 145), (140, 448, 643, 433), (448, 143, 436, 643), (643, 436, 139, 449), (433, 643, 449, 141), (139, 432, 644, 449), (432, 138, 435, 644), (644, 435, 142, 434), (449, 644, 434, 141), (154, 374, 645, 489), (374, 153, 456, 645), (645, 456, 150, 477), (489, 645, 477, 157), (160, 466, 646, 488), (466, 151, 457, 646), (646, 457, 149, 452), (488, 646, 452, 159), (161, 487, 647, 471), (487, 156, 476, 647), (647, 476, 148, 458), (471, 647, 458, 147), (155, 475, 648, 486), (475, 146, 459, 648), (648, 459, 152, 478), (486, 648, 478, 158), (158, 478, 649, 485), (478, 152, 460, 649), (649, 460, 153, 374), (485, 649, 374, 154), (157, 477, 650, 484), (477, 150, 461, 650), (650, 461, 151, 466), (484, 650, 466, 160), (156, 483, 651, 476), (483, 159, 452, 651), (651, 452, 149, 462), (476, 651, 462, 148), (155, 482, 652, 475), (482, 161, 471, 652), (652, 471, 147, 463), (475, 652, 463, 146), (109, 375, 653, 390), (375, 110, 376, 653), (653, 376, 111, 467), (390, 653, 467, 134), (112, 468, 654, 377), (468, 137, 431, 654), (654, 431, 134, 467), (377, 654, 467, 111), (115, 470, 655, 393), (470, 137, 468, 655), (655, 468, 112, 394), (393, 655, 394, 116), (108, 372, 656, 371), (372, 104, 464, 656), (656, 464, 133, 405), (371, 656, 405, 107), (107, 405, 657, 373), (405, 133, 430, 657), (657, 430, 136, 472), (373, 657, 472, 106), (137, 470, 658, 440), (470, 115, 481, 658), (658, 481, 161, 482), (440, 658, 482, 155), (136, 430, 659, 442), (430, 133, 479, 659), (659, 479, 159, 483), (442, 659, 483, 156), (135, 444, 660, 465), (444, 157, 484, 660), (660, 484, 160, 480), (465, 660, 480, 104), (134, 446, 661, 390), (446, 158, 485, 661), (661, 485, 154, 474), (390, 661, 474, 109), (137, 440, 662, 431), (440, 155, 486, 662), (662, 486, 158, 446), (431, 662, 446, 134), (115, 469, 663, 481), (469, 136, 442, 663), (663, 442, 156, 487), (481, 663, 487, 161), (104, 480, 664, 464), (480, 160, 488, 664), (664, 488, 159, 479), (464, 664, 479, 133), (109, 474, 665, 454), (474, 154, 489, 665), (665, 489, 157, 444), (454, 665, 444, 135), (116, 403, 666, 393), (403, 162, 498, 666), (666, 498, 165, 493), (393, 666, 493, 115), (136, 473, 667, 472), (473, 169, 499, 667), (667, 499, 166, 494), (472, 667, 494, 106), (114, 380, 668, 407), (380, 105, 495, 668), (668, 495, 167, 500), (407, 668, 500, 163), (112, 378, 669, 409), (378, 113, 496, 669), (669, 496, 168, 501), (409, 669, 501, 164), (116, 394, 670, 403), (394, 112, 409, 670), (670, 409, 164, 502), (403, 670, 502, 162), (115, 493, 671, 469), (493, 165, 503, 671), (671, 503, 169, 473), (469, 671, 473, 136), (105, 370, 672, 495), (370, 106, 494, 672), (672, 494, 166, 504), (495, 672, 504, 167), (113, 379, 673, 496), (379, 114, 407, 673), (673, 407, 163, 505), (496, 673, 505, 168)])
me_plane.polygons.foreach_set('use_smooth', [True] * 672)
_uv = me_plane.uv_layers.new(name='UVMap')
_uv.uv.foreach_set('vector', [0.5861, 0.6524, 0.6033, 0.6902, 0.5647, 0.696, 0.5511, 0.6515, 0.6033, 0.6902, 0.6181, 0.7288, 0.576, 0.7342, 0.5647, 0.696, 0.5647, 0.696, 0.576, 0.7342, 0.5293, 0.739, 0.5232, 0.7006, 0.5511, 0.6515, 0.5647, 0.696, 0.5232, 0.7006, 0.5145, 0.6506, 0.5145, 0.6506, 0.5232, 0.7006, 0.4878, 0.6966, 0.4858, 0.6465, 0.5232, 0.7006, 0.5293, 0.739, 0.4868, 0.7372, 0.4878, 0.6966, 0.4878, 0.6966, 0.4868, 0.7372, 0.45, 0.7277, 0.4599, 0.6847, 0.4858, 0.6465, 0.4878, 0.6966, 0.4599, 0.6847, 0.4647, 0.6395, 0.4647, 0.6395, 0.4599, 0.6847, 0.4354, 0.6707, 0.4437, 0.6307, 0.4599, 0.6847, 0.45, 0.7277, 0.4198, 0.7146, 0.4354, 0.6707, 0.9011, 0.6409, 0.9139, 0.6837, 0.87, 0.6794, 0.8684, 0.6362, 0.896, 0.6008, 0.9011, 0.6409, 0.8684, 0.6362, 0.8686, 0.5975, 0.8686, 0.5975, 0.8684, 0.6362, 0.8327, 0.6322, 0.8379, 0.5943, 0.8684, 0.6362, 0.87, 0.6794, 0.8273, 0.6745, 0.8327, 0.6322, 0.8327, 0.6322, 0.8273, 0.6745, 0.7897, 0.6693, 0.8001, 0.6277, 0.8379, 0.5943, 0.8327, 0.6322, 0.8001, 0.6277, 0.8092, 0.5904, 0.8092, 0.5904, 0.8001, 0.6277, 0.7724, 0.6216, 0.7845, 0.5849, 0.8001, 0.6277, 0.7897, 0.6693, 0.7586, 0.6625, 0.7724, 0.6216, 0.7724, 0.6216, 0.7586, 0.6625, 0.7332, 0.6552, 0.7486, 0.6147, 0.7845, 0.5849, 0.7724, 0.6216, 0.7486, 0.6147, 0.7626, 0.5783, 0.2581, 0.5368, 0.2634, 0.5728, 0.2349, 0.572, 0.2315, 0.5356, 0.2634, 0.5728, 0.27, 0.6128, 0.2396, 0.6123, 0.2349, 0.572, 0.2349, 0.572, 0.2396, 0.6123, 0.2075, 0.6117, 0.2046, 0.5714, 0.2315, 0.5356, 0.2349, 0.572, 0.2046, 0.5714, 0.2031, 0.5351, 0.2031, 0.5351, 0.2046, 0.5714, 0.1728, 0.5703, 0.1753, 0.5341, 0.2046, 0.5714, 0.2075, 0.6117, 0.172, 0.6106, 0.1728, 0.5703, 0.1728, 0.5703, 0.172, 0.6106, 0.13, 0.6101, 0.1371, 0.5693, 0.1753, 0.5341, 0.1728, 0.5703, 0.1371, 0.5693, 0.1458, 0.5326, 0.1458, 0.5326, 0.1371, 0.5693, 0.09899, 0.5708, 0.1136, 0.5327, 0.1371, 0.5693, 0.13, 0.6101, 0.08459, 0.6125, 0.09899, 0.5708, 0.6875, 0.1609, 0.7106, 0.2004, 0.6889, 0.2224, 0.6648, 0.1804, 0.6673, 0.1242, 0.6875, 0.1609, 0.6648, 0.1804, 0.644, 0.1412, 0.644, 0.1412, 0.6648, 0.1804, 0.638, 0.1962, 0.6175, 0.1559, 0.6648, 0.1804, 0.6889, 0.2224, 0.6621, 0.2391, 0.638, 0.1962, 0.638, 0.1962, 0.6621, 0.2391, 0.6263, 0.2527, 0.6061, 0.2095, 0.6175, 0.1559, 0.638, 0.1962, 0.6061, 0.2095, 0.5885, 0.1686, 0.5885, 0.1686, 0.6061, 0.2095, 0.5659, 0.2247, 0.5565, 0.1809, 0.6061, 0.2095, 0.6263, 0.2527, 0.5744, 0.2695, 0.5659, 0.2247, 0.5659, 0.2247, 0.5744, 0.2695, 0.5214, 0.2823, 0.5269, 0.2385, 0.5565, 0.1809, 0.5659, 0.2247, 0.5269, 0.2385, 0.5277, 0.1901, 0.5277, 0.1901, 0.5269, 0.2385, 0.4947, 0.2434, 0.5066, 0.1925, 0.5269, 0.2385, 0.5214, 0.2823, 0.4793, 0.2855, 0.4947, 0.2434, 0.4947, 0.2434, 0.4793, 0.2855, 0.4468, 0.282, 0.4689, 0.2407, 0.5066, 0.1925, 0.4947, 0.2434, 0.4689, 0.2407, 0.4908, 0.1913, 0.5861, 0.6524, 0.6069, 0.6429, 0.6286, 0.6851, 0.6033, 0.6902, 0.6069, 0.6429, 0.6222, 0.631, 0.6467, 0.6782, 0.6286, 0.6851, 0.4508, 0.2347, 0.4689, 0.2407, 0.4468, 0.282, 0.4245, 0.2735, 0.6033, 0.6902, 0.6286, 0.6851, 0.6477, 0.7247, 0.6181, 0.7288, 0.7332, 0.6552, 0.7586, 0.6625, 0.7438, 0.7015, 0.7183, 0.694, 0.7586, 0.6625, 0.7897, 0.6693, 0.7787, 0.7088, 0.7438, 0.7015, 0.7438, 0.7015, 0.7787, 0.7088, 0.7682, 0.7516, 0.7297, 0.7434, 0.278, 0.6508, 0.3082, 0.6524, 0.3243, 0.692, 0.2894, 0.6915, 0.7897, 0.6693, 0.8273, 0.6745, 0.8226, 0.7149, 0.7787, 0.7088, 0.8273, 0.6745, 0.87, 0.6794, 0.8722, 0.7171, 0.8226, 0.7149, 0.8226, 0.7149, 0.8722, 0.7171, 0.8732, 0.7561, 0.8194, 0.7564, 0.7787, 0.7088, 0.8226, 0.7149, 0.8194, 0.7564, 0.7682, 0.7516, 0.6181, 0.7288, 0.6477, 0.7247, 0.6593, 0.7722, 0.6242, 0.7662, 0.6477, 0.7247, 0.67, 0.7173, 0.6856, 0.7617, 0.6593, 0.7722, 0.6593, 0.7722, 0.6856, 0.7617, 0.701, 0.7962, 0.6716, 0.804, 0.6242, 0.7662, 0.6593, 0.7722, 0.6716, 0.804, 0.6369, 0.8107, 0.87, 0.6794, 0.9139, 0.6837, 0.9246, 0.7179, 0.8722, 0.7171, 0.9139, 0.6837, 0.9533, 0.6877, 0.9723, 0.7208, 0.9246, 0.7179, 0.9246, 0.7179, 0.9723, 0.7208, 0.9855, 0.7602, 0.932, 0.7582, 0.8722, 0.7171, 0.9246, 0.7179, 0.932, 0.7582, 0.8732, 0.7561, 0.4468, 0.282, 0.4793, 0.2855, 0.4746, 0.3281, 0.4381, 0.328, 0.4793, 0.2855, 0.5214, 0.2823, 0.5205, 0.3219, 0.4746, 0.3281, 0.4746, 0.3281, 0.5205, 0.3219, 0.5193, 0.3636, 0.467, 0.3693, 0.4381, 0.328, 0.4746, 0.3281, 0.467, 0.3693, 0.4274, 0.3643, 0.5214, 0.2823, 0.5744, 0.2695, 0.5812, 0.309, 0.5205, 0.3219, 0.5744, 0.2695, 0.6263, 0.2527, 0.6415, 0.2929, 0.5812, 0.309, 0.5812, 0.309, 0.6415, 0.2929, 0.6521, 0.3332, 0.5871, 0.3466, 0.5205, 0.3219, 0.5812, 0.309, 0.5871, 0.3466, 0.5193, 0.3636, 0.5293, 0.739, 0.576, 0.7342, 0.5814, 0.7725, 0.5315, 0.776, 0.576, 0.7342, 0.6181, 0.7288, 0.6242, 0.7662, 0.5814, 0.7725, 0.5814, 0.7725, 0.6242, 0.7662, 0.6369, 0.8107, 0.588, 0.8155, 0.5315, 0.776, 0.5814, 0.7725, 0.588, 0.8155, 0.5327, 0.8197, 0.6263, 0.2527, 0.6621, 0.2391, 0.6832, 0.278, 0.6415, 0.2929, 0.6621, 0.2391, 0.6889, 0.2224, 0.7111, 0.2605, 0.6832, 0.278, 0.6832, 0.278, 0.7111, 0.2605, 0.7336, 0.2995, 0.7002, 0.3173, 0.6415, 0.2929, 0.6832, 0.278, 0.7002, 0.3173, 0.6521, 0.3332, 0.45, 0.7277, 0.4868, 0.7372, 0.4833, 0.7729, 0.438, 0.7634, 0.4868, 0.7372, 0.5293, 0.739, 0.5315, 0.776, 0.4833, 0.7729, 0.4833, 0.7729, 0.5315, 0.776, 0.5327, 0.8197, 0.4784, 0.817, 0.438, 0.7634, 0.4833, 0.7729, 0.4784, 0.817, 0.4275, 0.8042, 0.6889, 0.2224, 0.7106, 0.2004, 0.7323, 0.2367, 0.7111, 0.2605, 0.08459, 0.6125, 0.13, 0.6101, 0.1231, 0.648, 0.07025, 0.6507, 0.07025, 0.6507, 0.1231, 0.648, 0.1167, 0.6905, 0.05707, 0.6919, 0.03465, 0.6581, 0.07025, 0.6507, 0.05707, 0.6919, 0.01616, 0.6978, 0.13, 0.6101, 0.172, 0.6106, 0.171, 0.6481, 0.1231, 0.648, 0.172, 0.6106, 0.2075, 0.6117, 0.2112, 0.6495, 0.171, 0.6481, 0.171, 0.6481, 0.2112, 0.6495, 0.2169, 0.6923, 0.1715, 0.6902, 0.1231, 0.648, 0.171, 0.6481, 0.1715, 0.6902, 0.1167, 0.6905, 0.2075, 0.6117, 0.2396, 0.6123, 0.2455, 0.6506, 0.2112, 0.6495, 0.2396, 0.6123, 0.27, 0.6128, 0.278, 0.6508, 0.2455, 0.6506, 0.2455, 0.6506, 0.278, 0.6508, 0.2894, 0.6915, 0.2547, 0.6927, 0.2112, 0.6495, 0.2455, 0.6506, 0.2547, 0.6927, 0.2169, 0.6923, 0.2316, 0.7889, 0.271, 0.7895, 0.2776, 0.8077, 0.2374, 0.8039, 0.271, 0.7895, 0.3124, 0.7884, 0.3182, 0.8099, 0.2776, 0.8077, 0.4119, 0.3442, 0.3981, 0.3826, 0.3547, 0.3925, 0.3659, 0.3549, 0.4148, 0.3034, 0.4119, 0.3442, 0.3659, 0.3549, 0.3712, 0.3096, 0.8767, 0.8556, 0.9437, 0.8521, 0.9362, 0.8646, 0.8768, 0.8647, 0.9437, 0.8521, 1.0, 0.8459, 0.9911, 0.8587, 0.9362, 0.8646, 0.1533, 0.4433, 0.09585, 0.4181, 0.1387, 0.4195, 0.1844, 0.4413, 0.214, 0.4529, 0.1533, 0.4433, 0.1844, 0.4413, 0.2195, 0.4489, 0.1377, 0.03007, 0.212, 0.0, 0.212, 0.008027, 0.1399, 0.03587, 0.212, 0.0, 0.2855, 0.01132, 0.2821, 0.0179, 0.212, 0.008027, 0.212, 0.008027, 0.2821, 0.0179, 0.2698, 0.01888, 0.2108, 0.01769, 0.1399, 0.03587, 0.212, 0.008027, 0.2108, 0.01769, 0.15, 0.03657, 0.1194, 0.789, 0.182, 0.7877, 0.1873, 0.8012, 0.124, 0.8042, 0.182, 0.7877, 0.2316, 0.7889, 0.2374, 0.8039, 0.1873, 0.8012, 0.412, 0.2509, 0.4148, 0.3034, 0.3712, 0.3096, 0.3715, 0.2551, 0.4102, 0.1851, 0.412, 0.2509, 0.3715, 0.2551, 0.3654, 0.1909, 0.7603, 0.8435, 0.8166, 0.8462, 0.8199, 0.8577, 0.7623, 0.8573, 0.8166, 0.8462, 0.8767, 0.8556, 0.8768, 0.8647, 0.8199, 0.8577, 0.2703, 0.4425, 0.214, 0.4529, 0.2195, 0.4489, 0.267, 0.4391, 0.3266, 0.4271, 0.2703, 0.4425, 0.267, 0.4391, 0.3162, 0.4268, 0.03773, 0.1174, 0.07925, 0.07443, 0.08238, 0.07753, 0.04209, 0.1188, 0.07925, 0.07443, 0.1377, 0.03007, 0.1399, 0.03587, 0.08238, 0.07753, 0.08238, 0.07753, 0.1399, 0.03587, 0.15, 0.03657, 0.1154, 0.06443, 0.04209, 0.1188, 0.08238, 0.07753, 0.1154, 0.06443, 0.08364, 0.1038, 0.5295, 0.8934, 0.5911, 0.8885, 0.5876, 0.9004, 0.5252, 0.9048, 0.5911, 0.8885, 0.6449, 0.8807, 0.6426, 0.8917, 0.5876, 0.9004, 0.0, 0.2711, 0.001281, 0.2108, 0.05417, 0.2064, 0.05486, 0.2711, 0.01656, 0.3317, 0.0, 0.2711, 0.05486, 0.2711, 0.06885, 0.3341, 0.3855, 0.0513, 0.4148, 0.1112, 0.4044, 0.1147, 0.3769, 0.05935, 0.05135, 0.7932, 0.1194, 0.789, 0.124, 0.8042, 0.0572, 0.8099, 0.4044, 0.1147, 0.4102, 0.1851, 0.3654, 0.1909, 0.3508, 0.1211, 0.3769, 0.05935, 0.4044, 0.1147, 0.3508, 0.1211, 0.3292, 0.06419, 0.3124, 0.7884, 0.3553, 0.7859, 0.3558, 0.8043, 0.3182, 0.8099, 0.7137, 0.8415, 0.7603, 0.8435, 0.7623, 0.8573, 0.7199, 0.8597, 0.7199, 0.8597, 0.7623, 0.8573, 0.7726, 0.8598, 0.7503, 0.8647, 0.3981, 0.3826, 0.3679, 0.4135, 0.3375, 0.4167, 0.3547, 0.3925, 0.6449, 0.8807, 0.6838, 0.8714, 0.6817, 0.8805, 0.6426, 0.8917, 0.0117, 0.1604, 0.03773, 0.1174, 0.04209, 0.1188, 0.0154, 0.1622, 0.0154, 0.1622, 0.04209, 0.1188, 0.08364, 0.1038, 0.06352, 0.1506, 0.001281, 0.2108, 0.0154, 0.1622, 0.06352, 0.1506, 0.05417, 0.2064, 0.4148, 0.8906, 0.4705, 0.894, 0.4673, 0.9048, 0.4149, 0.9014, 0.4705, 0.894, 0.5295, 0.8934, 0.5252, 0.9048, 0.4673, 0.9048, 0.04894, 0.3809, 0.01656, 0.3317, 0.06885, 0.3341, 0.09783, 0.3844, 0.09585, 0.4181, 0.04894, 0.3809, 0.09783, 0.3844, 0.1387, 0.4195, 0.2855, 0.01132, 0.3428, 0.03075, 0.3384, 0.03667, 0.2821, 0.0179, 0.3428, 0.03075, 0.3855, 0.0513, 0.3769, 0.05935, 0.3384, 0.03667, 0.3384, 0.03667, 0.3769, 0.05935, 0.3292, 0.06419, 0.2999, 0.03496, 0.2821, 0.0179, 0.3384, 0.03667, 0.2999, 0.03496, 0.2698, 0.01888, 0.1387, 0.4195, 0.2462, 0.4065, 0.2597, 0.4302, 0.1844, 0.4413, 0.2462, 0.4065, 0.3547, 0.3925, 0.3375, 0.4167, 0.2597, 0.4302, 0.2597, 0.4302, 0.3375, 0.4167, 0.3162, 0.4268, 0.267, 0.4391, 0.1844, 0.4413, 0.2597, 0.4302, 0.267, 0.4391, 0.2195, 0.4489, 0.06885, 0.3341, 0.2201, 0.3224, 0.2316, 0.3701, 0.09783, 0.3844, 0.2201, 0.3224, 0.3712, 0.3096, 0.3659, 0.3549, 0.2316, 0.3701, 0.2316, 0.3701, 0.3659, 0.3549, 0.3547, 0.3925, 0.2462, 0.4065, 0.09783, 0.3844, 0.2316, 0.3701, 0.2462, 0.4065, 0.1387, 0.4195, 0.05417, 0.2064, 0.2101, 0.1991, 0.2137, 0.2635, 0.05486, 0.2711, 0.2101, 0.1991, 0.3654, 0.1909, 0.3715, 0.2551, 0.2137, 0.2635, 0.2137, 0.2635, 0.3715, 0.2551, 0.3712, 0.3096, 0.2201, 0.3224, 0.05486, 0.2711, 0.2137, 0.2635, 0.2201, 0.3224, 0.06885, 0.3341, 0.08364, 0.1038, 0.2057, 0.08171, 0.2069, 0.1364, 0.06352, 0.1506, 0.2057, 0.08171, 0.3292, 0.06419, 0.3508, 0.1211, 0.2069, 0.1364, 0.2069, 0.1364, 0.3508, 0.1211, 0.3654, 0.1909, 0.2101, 0.1991, 0.06352, 0.1506, 0.2069, 0.1364, 0.2101, 0.1991, 0.05417, 0.2064, 0.15, 0.03657, 0.2108, 0.01769, 0.2078, 0.04046, 0.1154, 0.06443, 0.2108, 0.01769, 0.2698, 0.01888, 0.2999, 0.03496, 0.2078, 0.04046, 0.2078, 0.04046, 0.2999, 0.03496, 0.3292, 0.06419, 0.2057, 0.08171, 0.1154, 0.06443, 0.2078, 0.04046, 0.2057, 0.08171, 0.08364, 0.1038, 0.6521, 0.3332, 0.7002, 0.3173, 0.715, 0.3636, 0.6631, 0.379, 0.7002, 0.3173, 0.7336, 0.2995, 0.7544, 0.3466, 0.715, 0.3636, 0.715, 0.3636, 0.7544, 0.3466, 0.7631, 0.3898, 0.7217, 0.3956, 0.6631, 0.379, 0.715, 0.3636, 0.7217, 0.3956, 0.6664, 0.4083, 0.4275, 0.8042, 0.4784, 0.817, 0.4729, 0.8593, 0.4187, 0.8504, 0.4784, 0.817, 0.5327, 0.8197, 0.531, 0.8627, 0.4729, 0.8593, 0.4729, 0.8593, 0.531, 0.8627, 0.5295, 0.8934, 0.4705, 0.894, 0.4187, 0.8504, 0.4729, 0.8593, 0.4705, 0.894, 0.4148, 0.8906, 0.6369, 0.8107, 0.6716, 0.804, 0.6832, 0.8464, 0.6447, 0.8534, 0.6716, 0.804, 0.701, 0.7962, 0.7137, 0.8346, 0.6832, 0.8464, 0.6832, 0.8464, 0.7137, 0.8346, 0.7133, 0.8601, 0.6838, 0.8714, 0.6447, 0.8534, 0.6832, 0.8464, 0.6838, 0.8714, 0.6449, 0.8807, 0.2894, 0.6915, 0.3243, 0.692, 0.3448, 0.7377, 0.3031, 0.7395, 0.7297, 0.7434, 0.7682, 0.7516, 0.762, 0.8011, 0.7171, 0.7922, 0.7171, 0.7922, 0.762, 0.8011, 0.7603, 0.8435, 0.7137, 0.8415, 0.3031, 0.7395, 0.3448, 0.7377, 0.3553, 0.7859, 0.3124, 0.7884, 0.01616, 0.6978, 0.05707, 0.6919, 0.04942, 0.7438, 0.0, 0.7461, 0.05707, 0.6919, 0.1167, 0.6905, 0.1155, 0.7448, 0.04942, 0.7438, 0.04942, 0.7438, 0.1155, 0.7448, 0.1194, 0.789, 0.05135, 0.7932, 0.0, 0.7461, 0.04942, 0.7438, 0.05135, 0.7932, 0.0006208, 0.7924, 0.5327, 0.8197, 0.588, 0.8155, 0.5915, 0.8597, 0.531, 0.8627, 0.588, 0.8155, 0.6369, 0.8107, 0.6447, 0.8534, 0.5915, 0.8597, 0.5915, 0.8597, 0.6447, 0.8534, 0.6449, 0.8807, 0.5911, 0.8885, 0.531, 0.8627, 0.5915, 0.8597, 0.5911, 0.8885, 0.5295, 0.8934, 0.4274, 0.3643, 0.467, 0.3693, 0.4605, 0.4074, 0.4168, 0.403, 0.467, 0.3693, 0.5193, 0.3636, 0.5166, 0.4058, 0.4605, 0.4074, 0.4605, 0.4074, 0.5166, 0.4058, 0.519, 0.4264, 0.4585, 0.4272, 0.4168, 0.403, 0.4605, 0.4074, 0.4585, 0.4272, 0.4148, 0.4259, 0.7682, 0.7516, 0.8194, 0.7564, 0.8168, 0.805, 0.762, 0.8011, 0.8194, 0.7564, 0.8732, 0.7561, 0.8751, 0.8028, 0.8168, 0.805, 0.8168, 0.805, 0.8751, 0.8028, 0.8767, 0.8556, 0.8166, 0.8462, 0.762, 0.8011, 0.8168, 0.805, 0.8166, 0.8462, 0.7603, 0.8435, 0.1167, 0.6905, 0.1715, 0.6902, 0.1757, 0.7463, 0.1155, 0.7448, 0.1715, 0.6902, 0.2169, 0.6923, 0.2252, 0.7465, 0.1757, 0.7463, 0.1757, 0.7463, 0.2252, 0.7465, 0.2316, 0.7889, 0.182, 0.7877, 0.1155, 0.7448, 0.1757, 0.7463, 0.182, 0.7877, 0.1194, 0.789, 0.5193, 0.3636, 0.5871, 0.3466, 0.5939, 0.3989, 0.5166, 0.4058, 0.5871, 0.3466, 0.6521, 0.3332, 0.6631, 0.379, 0.5939, 0.3989, 0.5939, 0.3989, 0.6631, 0.379, 0.6664, 0.4083, 0.5953, 0.4272, 0.5166, 0.4058, 0.5939, 0.3989, 0.5953, 0.4272, 0.519, 0.4264, 0.8732, 0.7561, 0.932, 0.7582, 0.94, 0.8044, 0.8751, 0.8028, 0.932, 0.7582, 0.9855, 0.7602, 0.9957, 0.8056, 0.94, 0.8044, 0.94, 0.8044, 0.9957, 0.8056, 1.0, 0.8459, 0.9437, 0.8521, 0.8751, 0.8028, 0.94, 0.8044, 0.9437, 0.8521, 0.8767, 0.8556, 0.2169, 0.6923, 0.2547, 0.6927, 0.2642, 0.7441, 0.2252, 0.7465, 0.2547, 0.6927, 0.2894, 0.6915, 0.3031, 0.7395, 0.2642, 0.7441, 0.2642, 0.7441, 0.3031, 0.7395, 0.3124, 0.7884, 0.271, 0.7895, 0.2252, 0.7465, 0.2642, 0.7441, 0.271, 0.7895, 0.2316, 0.7889, 0.2581, 0.5368, 0.2315, 0.5356, 0.2304, 0.5107, 0.2543, 0.5119, 0.2315, 0.5356, 0.2031, 0.5351, 0.205, 0.5102, 0.2304, 0.5107, 0.2304, 0.5107, 0.205, 0.5102, 0.2079, 0.4947, 0.2304, 0.4953, 0.2543, 0.5119, 0.2304, 0.5107, 0.2304, 0.4953, 0.2516, 0.4964, 0.8092, 0.5904, 0.7845, 0.5849, 0.7929, 0.5592, 0.8154, 0.5642, 0.7845, 0.5849, 0.7626, 0.5783, 0.7731, 0.5532, 0.7929, 0.5592, 0.7929, 0.5592, 0.7731, 0.5532, 0.78, 0.5375, 0.7983, 0.543, 0.8154, 0.5642, 0.7929, 0.5592, 0.7983, 0.543, 0.8194, 0.5475, 0.5145, 0.6506, 0.4858, 0.6465, 0.4896, 0.6201, 0.5138, 0.6253, 0.4858, 0.6465, 0.4647, 0.6395, 0.4706, 0.6117, 0.4896, 0.6201, 0.4896, 0.6201, 0.4706, 0.6117, 0.4786, 0.5944, 0.4956, 0.6046, 0.5138, 0.6253, 0.4896, 0.6201, 0.4956, 0.6046, 0.5164, 0.6091, 0.8686, 0.5975, 0.8379, 0.5943, 0.8415, 0.5676, 0.8693, 0.5703, 0.8379, 0.5943, 0.8092, 0.5904, 0.8154, 0.5642, 0.8415, 0.5676, 0.8415, 0.5676, 0.8154, 0.5642, 0.8194, 0.5475, 0.844, 0.5509, 0.8693, 0.5703, 0.8415, 0.5676, 0.844, 0.5509, 0.8702, 0.5535, 0.4647, 0.6395, 0.4437, 0.6307, 0.451, 0.6035, 0.4706, 0.6117, 0.896, 0.6008, 0.8686, 0.5975, 0.8693, 0.5703, 0.8952, 0.5729, 0.8952, 0.5729, 0.8693, 0.5703, 0.8702, 0.5535, 0.8954, 0.5559, 0.4706, 0.6117, 0.451, 0.6035, 0.4565, 0.5871, 0.4786, 0.5944, 0.5277, 0.1901, 0.5066, 0.1925, 0.5037, 0.1571, 0.5227, 0.1545, 0.5066, 0.1925, 0.4908, 0.1913, 0.4892, 0.1574, 0.5037, 0.1571, 0.5037, 0.1571, 0.4892, 0.1574, 0.4862, 0.134, 0.5, 0.1337, 0.5227, 0.1545, 0.5037, 0.1571, 0.5, 0.1337, 0.5171, 0.1306, 0.5885, 0.1686, 0.5565, 0.1809, 0.5475, 0.1474, 0.5771, 0.137, 0.5565, 0.1809, 0.5277, 0.1901, 0.5227, 0.1545, 0.5475, 0.1474, 0.5475, 0.1474, 0.5227, 0.1545, 0.5171, 0.1306, 0.5414, 0.1241, 0.5771, 0.137, 0.5475, 0.1474, 0.5414, 0.1241, 0.5707, 0.1152, 0.644, 0.1412, 0.6175, 0.1559, 0.6057, 0.1253, 0.6325, 0.1114, 0.6175, 0.1559, 0.5885, 0.1686, 0.5771, 0.137, 0.6057, 0.1253, 0.6057, 0.1253, 0.5771, 0.137, 0.5707, 0.1152, 0.5998, 0.1044, 0.6325, 0.1114, 0.6057, 0.1253, 0.5998, 0.1044, 0.6263, 0.09167, 0.6222, 0.631, 0.6069, 0.6429, 0.5965, 0.6104, 0.6097, 0.601, 0.6069, 0.6429, 0.5861, 0.6524, 0.5773, 0.6186, 0.5965, 0.6104, 0.5965, 0.6104, 0.5773, 0.6186, 0.5694, 0.6047, 0.5862, 0.5961, 0.6097, 0.601, 0.5965, 0.6104, 0.5862, 0.5961, 0.5975, 0.5823, 0.5861, 0.6524, 0.5511, 0.6515, 0.5472, 0.6243, 0.5773, 0.6186, 0.5511, 0.6515, 0.5145, 0.6506, 0.5138, 0.6253, 0.5472, 0.6243, 0.5472, 0.6243, 0.5138, 0.6253, 0.5164, 0.6091, 0.5437, 0.6098, 0.5773, 0.6186, 0.5472, 0.6243, 0.5437, 0.6098, 0.5694, 0.6047, 0.1458, 0.5326, 0.1136, 0.5327, 0.1274, 0.506, 0.1556, 0.5074, 0.6673, 0.1242, 0.644, 0.1412, 0.6325, 0.1114, 0.654, 0.09712, 0.654, 0.09712, 0.6325, 0.1114, 0.6263, 0.09167, 0.6455, 0.07964, 0.1556, 0.5074, 0.1274, 0.506, 0.1381, 0.4894, 0.1639, 0.4916, 0.2031, 0.5351, 0.1753, 0.5341, 0.1808, 0.5092, 0.205, 0.5102, 0.1753, 0.5341, 0.1458, 0.5326, 0.1556, 0.5074, 0.1808, 0.5092, 0.1808, 0.5092, 0.1556, 0.5074, 0.1639, 0.4916, 0.1863, 0.4937, 0.205, 0.5102, 0.1808, 0.5092, 0.1863, 0.4937, 0.2079, 0.4947, 0.5171, 0.1306, 0.5, 0.1337, 0.4993, 0.1215, 0.5143, 0.1169, 0.5, 0.1337, 0.4862, 0.134, 0.4901, 0.1243, 0.4993, 0.1215, 0.6026, 0.563, 0.5961, 0.5715, 0.5928, 0.5662, 0.5987, 0.5552, 0.5143, 0.1169, 0.4993, 0.1215, 0.5001, 0.1127, 0.5139, 0.1073, 0.4786, 0.5944, 0.4565, 0.5871, 0.4585, 0.5779, 0.4751, 0.585, 0.8954, 0.5559, 0.8702, 0.5535, 0.8706, 0.5437, 0.8941, 0.5467, 0.8941, 0.5467, 0.8706, 0.5437, 0.8703, 0.5355, 0.8924, 0.5391, 0.4751, 0.585, 0.4585, 0.5779, 0.46, 0.5702, 0.4772, 0.5794, 0.5139, 0.1073, 0.5001, 0.1127, 0.5014, 0.09981, 0.5143, 0.09521, 0.5987, 0.5552, 0.5928, 0.5662, 0.5868, 0.5526, 0.5921, 0.5441, 0.5921, 0.5441, 0.5868, 0.5526, 0.5774, 0.5376, 0.5833, 0.5303, 0.5143, 0.09521, 0.5014, 0.09981, 0.5048, 0.08395, 0.5166, 0.0814, 0.4772, 0.5794, 0.46, 0.5702, 0.4632, 0.5586, 0.4786, 0.5654, 0.8924, 0.5391, 0.8703, 0.5355, 0.8695, 0.5246, 0.8903, 0.5276, 0.8903, 0.5276, 0.8695, 0.5246, 0.8667, 0.5126, 0.8867, 0.5146, 0.4786, 0.5654, 0.4632, 0.5586, 0.4669, 0.5453, 0.4821, 0.5511, 0.5928, 0.5662, 0.5814, 0.572, 0.5779, 0.5598, 0.5868, 0.5526, 0.5814, 0.572, 0.5651, 0.578, 0.5622, 0.5657, 0.5779, 0.5598, 0.5779, 0.5598, 0.5622, 0.5657, 0.5549, 0.5516, 0.5689, 0.5452, 0.5868, 0.5526, 0.5779, 0.5598, 0.5689, 0.5452, 0.5774, 0.5376, 0.5651, 0.578, 0.5814, 0.572, 0.576, 0.5787, 0.5622, 0.5847, 0.5814, 0.572, 0.5928, 0.5662, 0.584, 0.5758, 0.576, 0.5787, 0.576, 0.5787, 0.584, 0.5758, 0.577, 0.5799, 0.5699, 0.5835, 0.5622, 0.5847, 0.576, 0.5787, 0.5699, 0.5835, 0.5581, 0.5883, 0.5122, 0.5833, 0.5116, 0.5717, 0.5374, 0.57, 0.5395, 0.5824, 0.5116, 0.5717, 0.5117, 0.5573, 0.5336, 0.5558, 0.5374, 0.57, 0.5374, 0.57, 0.5336, 0.5558, 0.5549, 0.5516, 0.5622, 0.5657, 0.5395, 0.5824, 0.5374, 0.57, 0.5622, 0.5657, 0.5651, 0.578, 0.5122, 0.5833, 0.4933, 0.5813, 0.4933, 0.57, 0.5116, 0.5717, 0.4933, 0.5813, 0.4772, 0.5794, 0.4786, 0.5654, 0.4933, 0.57, 0.4933, 0.57, 0.4786, 0.5654, 0.4821, 0.5511, 0.4957, 0.5556, 0.5116, 0.5717, 0.4933, 0.57, 0.4957, 0.5556, 0.5117, 0.5573, 0.4772, 0.5794, 0.4933, 0.5813, 0.499, 0.586, 0.4897, 0.5855, 0.4933, 0.5813, 0.5122, 0.5833, 0.5156, 0.5889, 0.499, 0.586, 0.499, 0.586, 0.5156, 0.5889, 0.5194, 0.5919, 0.5055, 0.5891, 0.4897, 0.5855, 0.499, 0.586, 0.5055, 0.5891, 0.4974, 0.5876, 0.5164, 0.6091, 0.4956, 0.6046, 0.5014, 0.602, 0.5179, 0.6051, 0.4956, 0.6046, 0.4786, 0.5944, 0.4897, 0.5961, 0.5014, 0.602, 0.3649, 0.5362, 0.3692, 0.5264, 0.368, 0.5319, 0.3658, 0.5404, 0.3621, 0.5519, 0.3649, 0.5362, 0.3658, 0.5404, 0.3641, 0.5544, 0.5122, 0.5833, 0.5395, 0.5824, 0.5398, 0.5896, 0.5156, 0.5889, 0.5395, 0.5824, 0.5651, 0.578, 0.5622, 0.5847, 0.5398, 0.5896, 0.5398, 0.5896, 0.5622, 0.5847, 0.5581, 0.5883, 0.5392, 0.5923, 0.5156, 0.5889, 0.5398, 0.5896, 0.5392, 0.5923, 0.5194, 0.5919, 0.4786, 0.5944, 0.4751, 0.585, 0.4862, 0.5907, 0.4897, 0.5961, 0.4751, 0.585, 0.4772, 0.5794, 0.4897, 0.5855, 0.4862, 0.5907, 0.4862, 0.5907, 0.4897, 0.5855, 0.4974, 0.5876, 0.4977, 0.5885, 0.4897, 0.5961, 0.4862, 0.5907, 0.4977, 0.5885, 0.4959, 0.5987, 0.5694, 0.6047, 0.5437, 0.6098, 0.5419, 0.6063, 0.5643, 0.6024, 0.3558, 0.5758, 0.3579, 0.5485, 0.3621, 0.5519, 0.3596, 0.5755, 0.3596, 0.5755, 0.3621, 0.5519, 0.3641, 0.5544, 0.3636, 0.5754, 0.3595, 0.5991, 0.3596, 0.5755, 0.3636, 0.5754, 0.3642, 0.597, 0.5975, 0.5823, 0.5862, 0.5961, 0.5787, 0.5943, 0.5865, 0.5865, 0.5862, 0.5961, 0.5694, 0.6047, 0.5643, 0.6024, 0.5787, 0.5943, 0.3633, 0.6161, 0.3595, 0.5991, 0.3642, 0.597, 0.365, 0.6116, 0.3686, 0.6267, 0.3633, 0.6161, 0.365, 0.6116, 0.3692, 0.6213, 0.5928, 0.5662, 0.5961, 0.5715, 0.5858, 0.5773, 0.584, 0.5758, 0.5961, 0.5715, 0.5975, 0.5823, 0.5865, 0.5865, 0.5858, 0.5773, 0.5858, 0.5773, 0.5865, 0.5865, 0.5815, 0.5892, 0.5765, 0.581, 0.584, 0.5758, 0.5858, 0.5773, 0.5765, 0.581, 0.577, 0.5799, 0.5609, 0.6008, 0.556, 0.5898, 0.5676, 0.5851, 0.574, 0.5955, 0.4113, 0.4687, 0.4101, 0.4668, 0.4128, 0.4529, 0.4124, 0.4557, 0.5676, 0.5851, 0.5699, 0.5835, 0.577, 0.5799, 0.5765, 0.581, 0.574, 0.5955, 0.5676, 0.5851, 0.5765, 0.581, 0.5815, 0.5892, 0.5198, 0.6044, 0.5211, 0.5927, 0.5389, 0.5936, 0.5405, 0.6047, 0.4128, 0.5051, 0.4124, 0.507, 0.4095, 0.4871, 0.411, 0.4871, 0.411, 0.4871, 0.4095, 0.4871, 0.4101, 0.4668, 0.4113, 0.4687, 0.5405, 0.6047, 0.5389, 0.5936, 0.556, 0.5898, 0.5609, 0.6008, 0.4959, 0.5987, 0.4977, 0.5885, 0.5081, 0.591, 0.5053, 0.6023, 0.4977, 0.5885, 0.4974, 0.5876, 0.5055, 0.5891, 0.5081, 0.591, 0.5081, 0.591, 0.5055, 0.5891, 0.5194, 0.5919, 0.5211, 0.5927, 0.5053, 0.6023, 0.5081, 0.591, 0.5211, 0.5927, 0.5198, 0.6044, 0.8667, 0.5126, 0.8695, 0.5246, 0.8479, 0.5208, 0.8472, 0.5094, 0.8695, 0.5246, 0.8703, 0.5355, 0.8473, 0.5316, 0.8479, 0.5208, 0.8479, 0.5208, 0.8473, 0.5316, 0.8249, 0.5275, 0.8275, 0.5167, 0.8472, 0.5094, 0.8479, 0.5208, 0.8275, 0.5167, 0.8297, 0.5057, 0.8297, 0.5057, 0.8275, 0.5167, 0.8096, 0.5124, 0.8146, 0.5019, 0.8275, 0.5167, 0.8249, 0.5275, 0.8053, 0.523, 0.8096, 0.5124, 0.8096, 0.5124, 0.8053, 0.523, 0.7888, 0.5181, 0.7946, 0.5077, 0.8146, 0.5019, 0.8096, 0.5124, 0.7946, 0.5077, 0.8017, 0.4975, 0.3814, 0.605, 0.3719, 0.6049, 0.3692, 0.5871, 0.3805, 0.5886, 0.245, 0.4673, 0.2471, 0.4775, 0.2289, 0.476, 0.2281, 0.4657, 0.2281, 0.4657, 0.2289, 0.476, 0.2097, 0.4751, 0.21, 0.4648, 0.3805, 0.5886, 0.3692, 0.5871, 0.3713, 0.5691, 0.3814, 0.5717, 0.2104, 0.454, 0.21, 0.4648, 0.1927, 0.4641, 0.1934, 0.4529, 0.21, 0.4648, 0.2097, 0.4751, 0.1913, 0.4743, 0.1927, 0.4641, 0.1927, 0.4641, 0.1913, 0.4743, 0.1711, 0.4725, 0.1739, 0.4625, 0.774, 0.0678, 0.7631, 0.06582, 0.7719, 0.04784, 0.7831, 0.0506, 0.7831, 0.0506, 0.7719, 0.04784, 0.789, 0.02749, 0.7993, 0.03216, 0.7719, 0.04784, 0.764, 0.04407, 0.7821, 0.02235, 0.789, 0.02749, 0.789, 0.02749, 0.7821, 0.02235, 0.8091, 0.005175, 0.8143, 0.01156, 0.7993, 0.03216, 0.789, 0.02749, 0.8143, 0.01156, 0.8217, 0.01874, 0.5978, 0.05403, 0.6075, 0.06251, 0.5828, 0.07365, 0.5764, 0.06437, 0.6075, 0.06251, 0.6148, 0.07173, 0.5888, 0.0833, 0.5828, 0.07365, 0.5828, 0.07365, 0.5888, 0.0833, 0.5609, 0.09316, 0.5568, 0.08295, 0.5764, 0.06437, 0.5828, 0.07365, 0.5568, 0.08295, 0.5538, 0.07262, 0.5166, 0.0814, 0.5334, 0.07805, 0.5333, 0.08985, 0.5143, 0.09521, 0.5334, 0.07805, 0.5538, 0.07262, 0.5568, 0.08295, 0.5333, 0.08985, 0.5333, 0.08985, 0.5568, 0.08295, 0.5609, 0.09316, 0.5349, 0.1009, 0.5143, 0.09521, 0.5333, 0.08985, 0.5349, 0.1009, 0.5139, 0.1073, 0.5707, 0.1152, 0.5414, 0.1241, 0.5373, 0.1105, 0.5657, 0.1022, 0.5414, 0.1241, 0.5171, 0.1306, 0.5143, 0.1169, 0.5373, 0.1105, 0.5373, 0.1105, 0.5143, 0.1169, 0.5139, 0.1073, 0.5349, 0.1009, 0.5657, 0.1022, 0.5373, 0.1105, 0.5349, 0.1009, 0.5609, 0.09316, 0.5707, 0.1152, 0.5657, 0.1022, 0.5945, 0.092, 0.5998, 0.1044, 0.5657, 0.1022, 0.5609, 0.09316, 0.5888, 0.0833, 0.5945, 0.092, 0.5945, 0.092, 0.5888, 0.0833, 0.6148, 0.07173, 0.6208, 0.08004, 0.5998, 0.1044, 0.5945, 0.092, 0.6208, 0.08004, 0.6263, 0.09167, 0.6263, 0.09167, 0.6208, 0.08004, 0.6388, 0.06927, 0.6455, 0.07964, 0.8047, 0.0, 0.8091, 0.005175, 0.7821, 0.02235, 0.7767, 0.01806, 0.144, 0.4789, 0.1476, 0.4703, 0.1711, 0.4725, 0.1683, 0.4813, 0.1381, 0.4894, 0.144, 0.4789, 0.1683, 0.4813, 0.1639, 0.4916, 0.1639, 0.4916, 0.1683, 0.4813, 0.1896, 0.4833, 0.1863, 0.4937, 0.1683, 0.4813, 0.1711, 0.4725, 0.1913, 0.4743, 0.1896, 0.4833, 0.1896, 0.4833, 0.1913, 0.4743, 0.2097, 0.4751, 0.2092, 0.4843, 0.1863, 0.4937, 0.1896, 0.4833, 0.2092, 0.4843, 0.2079, 0.4947, 0.2079, 0.4947, 0.2092, 0.4843, 0.2298, 0.485, 0.2304, 0.4953, 0.2092, 0.4843, 0.2097, 0.4751, 0.2289, 0.476, 0.2298, 0.485, 0.2298, 0.485, 0.2289, 0.476, 0.2471, 0.4775, 0.2492, 0.4863, 0.2304, 0.4953, 0.2298, 0.485, 0.2492, 0.4863, 0.2516, 0.4964, 0.78, 0.5375, 0.7845, 0.5271, 0.802, 0.5323, 0.7983, 0.543, 0.7845, 0.5271, 0.7888, 0.5181, 0.8053, 0.523, 0.802, 0.5323, 0.802, 0.5323, 0.8053, 0.523, 0.8249, 0.5275, 0.8223, 0.5367, 0.7983, 0.543, 0.802, 0.5323, 0.8223, 0.5367, 0.8194, 0.5475, 0.8194, 0.5475, 0.8223, 0.5367, 0.8459, 0.5405, 0.844, 0.5509, 0.8223, 0.5367, 0.8249, 0.5275, 0.8473, 0.5316, 0.8459, 0.5405, 0.8459, 0.5405, 0.8473, 0.5316, 0.8703, 0.5355, 0.8706, 0.5437, 0.844, 0.5509, 0.8459, 0.5405, 0.8706, 0.5437, 0.8702, 0.5535, 0.7831, 0.0506, 0.7993, 0.03216, 0.8145, 0.03506, 0.8002, 0.05201, 0.7993, 0.03216, 0.8217, 0.01874, 0.8318, 0.02519, 0.8145, 0.03506, 0.8145, 0.03506, 0.8318, 0.02519, 0.8411, 0.03016, 0.8293, 0.03735, 0.8002, 0.05201, 0.8145, 0.03506, 0.8293, 0.03735, 0.8197, 0.05346, 0.5166, 0.0814, 0.5048, 0.08395, 0.5119, 0.06834, 0.5214, 0.06849, 0.5833, 0.5303, 0.5774, 0.5376, 0.5679, 0.5212, 0.5743, 0.516, 0.5743, 0.516, 0.5679, 0.5212, 0.5571, 0.5052, 0.567, 0.5052, 0.5214, 0.06849, 0.5119, 0.06834, 0.52, 0.05702, 0.5278, 0.05786, 0.5774, 0.5376, 0.5689, 0.5452, 0.5592, 0.5302, 0.5679, 0.5212, 0.5689, 0.5452, 0.5549, 0.5516, 0.5462, 0.5388, 0.5592, 0.5302, 0.5592, 0.5302, 0.5462, 0.5388, 0.5355, 0.5283, 0.5478, 0.5173, 0.5679, 0.5212, 0.5592, 0.5302, 0.5478, 0.5173, 0.5571, 0.5052, 0.7696, 0.08441, 0.774, 0.0678, 0.7886, 0.0694, 0.7806, 0.08657, 0.774, 0.0678, 0.7831, 0.0506, 0.8002, 0.05201, 0.7886, 0.0694, 0.7886, 0.0694, 0.8002, 0.05201, 0.8197, 0.05346, 0.8014, 0.07207, 0.7806, 0.08657, 0.7886, 0.0694, 0.8014, 0.07207, 0.7909, 0.08941, 0.3876, 0.6112, 0.3857, 0.5954, 0.3957, 0.5949, 0.395, 0.6083, 0.3857, 0.5954, 0.386, 0.5784, 0.3957, 0.5779, 0.3957, 0.5949, 0.779, 0.1033, 0.7806, 0.08657, 0.7909, 0.08941, 0.7875, 0.1055, 0.7818, 0.1168, 0.779, 0.1033, 0.7875, 0.1055, 0.7874, 0.1153, 0.8297, 0.5057, 0.8146, 0.5019, 0.8187, 0.4931, 0.8308, 0.4961, 0.8146, 0.5019, 0.8017, 0.4975, 0.8085, 0.4895, 0.8187, 0.4931, 0.7878, 0.1269, 0.7818, 0.1168, 0.7874, 0.1153, 0.7925, 0.1208, 0.8308, 0.4961, 0.8187, 0.4931, 0.8195, 0.4851, 0.8302, 0.4863, 0.5538, 0.07262, 0.5334, 0.07805, 0.5355, 0.06761, 0.5524, 0.06386, 0.5334, 0.07805, 0.5166, 0.0814, 0.5214, 0.06849, 0.5355, 0.06761, 0.5355, 0.06761, 0.5214, 0.06849, 0.5278, 0.05786, 0.5398, 0.0507, 0.5524, 0.06386, 0.5355, 0.06761, 0.5398, 0.0507, 0.5497, 0.04869, 0.8667, 0.5126, 0.8472, 0.5094, 0.8452, 0.4998, 0.862, 0.5025, 0.8472, 0.5094, 0.8297, 0.5057, 0.8308, 0.4961, 0.8452, 0.4998, 0.8452, 0.4998, 0.8308, 0.4961, 0.8302, 0.4863, 0.8445, 0.4899, 0.862, 0.5025, 0.8452, 0.4998, 0.8445, 0.4899, 0.8572, 0.4951, 0.5117, 0.5573, 0.4957, 0.5556, 0.4963, 0.5431, 0.51, 0.5451, 0.4957, 0.5556, 0.4821, 0.5511, 0.4834, 0.5385, 0.4963, 0.5431, 0.4963, 0.5431, 0.4834, 0.5385, 0.4852, 0.5279, 0.499, 0.5337, 0.51, 0.5451, 0.4963, 0.5431, 0.499, 0.5337, 0.5089, 0.5376, 0.5549, 0.5516, 0.5336, 0.5558, 0.5281, 0.5437, 0.5462, 0.5388, 0.5336, 0.5558, 0.5117, 0.5573, 0.51, 0.5451, 0.5281, 0.5437, 0.5281, 0.5437, 0.51, 0.5451, 0.5089, 0.5376, 0.5202, 0.5344, 0.5462, 0.5388, 0.5281, 0.5437, 0.5202, 0.5344, 0.5355, 0.5283, 0.4821, 0.5511, 0.4669, 0.5453, 0.4689, 0.5334, 0.4834, 0.5385, 0.8867, 0.5146, 0.8667, 0.5126, 0.862, 0.5025, 0.8808, 0.5036, 0.8808, 0.5036, 0.862, 0.5025, 0.8572, 0.4951, 0.8744, 0.4959, 0.4834, 0.5385, 0.4689, 0.5334, 0.4696, 0.5246, 0.4852, 0.5279, 0.5978, 0.05403, 0.5764, 0.06437, 0.57, 0.05784, 0.586, 0.04889, 0.5764, 0.06437, 0.5538, 0.07262, 0.5524, 0.06386, 0.57, 0.05784, 0.57, 0.05784, 0.5524, 0.06386, 0.5497, 0.04869, 0.5613, 0.04365, 0.586, 0.04889, 0.57, 0.05784, 0.5613, 0.04365, 0.5755, 0.04665, 0.8717, 0.022, 0.8783, 0.0164, 0.8784, 0.01779, 0.8732, 0.02452, 0.8783, 0.0164, 0.8795, 0.01374, 0.8821, 0.01636, 0.8784, 0.01779, 0.8784, 0.01779, 0.8821, 0.01636, 0.8829, 0.01702, 0.882, 0.01929, 0.8732, 0.02452, 0.8784, 0.01779, 0.882, 0.01929, 0.8755, 0.02719, 0.5789, 0.4394, 0.5856, 0.4304, 0.589, 0.4328, 0.5837, 0.4413, 0.5856, 0.4304, 0.5879, 0.4288, 0.5907, 0.4299, 0.589, 0.4328, 0.589, 0.4328, 0.5907, 0.4299, 0.5929, 0.4307, 0.5912, 0.435, 0.5837, 0.4413, 0.589, 0.4328, 0.5912, 0.435, 0.5878, 0.442, 0.5429, 0.01458, 0.5418, 0.01496, 0.5416, 0.01054, 0.5454, 0.009049, 0.5418, 0.01496, 0.5376, 0.01449, 0.5399, 0.009018, 0.5416, 0.01054, 0.5416, 0.01054, 0.5399, 0.009018, 0.5409, 0.006593, 0.5427, 0.007192, 0.5454, 0.009049, 0.5416, 0.01054, 0.5427, 0.007192, 0.5454, 0.008826, 0.3945, 0.4597, 0.3902, 0.4583, 0.3911, 0.4533, 0.3959, 0.4529, 0.3902, 0.4583, 0.3882, 0.4578, 0.389, 0.454, 0.3911, 0.4533, 0.5496, 0.005415, 0.5495, 0.007559, 0.5459, 0.00794, 0.5469, 0.00334, 0.5504, 0.001001, 0.5496, 0.005415, 0.5469, 0.00334, 0.5483, 0.0, 0.8717, 0.022, 0.8709, 0.01866, 0.8781, 0.0124, 0.8783, 0.0164, 0.4, 0.4608, 0.3945, 0.4597, 0.3959, 0.4529, 0.397, 0.4529, 0.8781, 0.0124, 0.878, 0.01155, 0.8804, 0.01129, 0.8801, 0.01176, 0.8783, 0.0164, 0.8781, 0.0124, 0.8801, 0.01176, 0.8795, 0.01374, 0.5719, 0.4342, 0.5813, 0.428, 0.5826, 0.4293, 0.5741, 0.4364, 0.882, 0.01929, 0.8829, 0.01702, 0.884, 0.01682, 0.884, 0.0196, 0.5826, 0.4293, 0.5844, 0.4272, 0.5879, 0.4288, 0.5856, 0.4304, 0.5741, 0.4364, 0.5826, 0.4293, 0.5856, 0.4304, 0.5789, 0.4394, 0.5926, 0.4424, 0.5917, 0.4426, 0.5926, 0.4354, 0.5932, 0.4356, 0.5917, 0.4426, 0.5878, 0.442, 0.5912, 0.435, 0.5926, 0.4354, 0.5926, 0.4354, 0.5912, 0.435, 0.5929, 0.4307, 0.5931, 0.431, 0.5399, 0.009018, 0.5391, 0.008365, 0.5406, 0.004838, 0.5409, 0.006593, 0.5524, 0.009887, 0.5473, 0.01174, 0.5459, 0.008861, 0.5495, 0.007559, 0.5473, 0.01174, 0.5429, 0.01458, 0.5454, 0.009049, 0.5459, 0.008861, 0.5459, 0.008861, 0.5454, 0.009049, 0.5454, 0.008826, 0.5456, 0.00865, 0.5495, 0.007559, 0.5459, 0.008861, 0.5456, 0.00865, 0.5459, 0.00794, 0.8829, 0.01702, 0.8821, 0.01636, 0.8835, 0.01427, 0.884, 0.01682, 0.8821, 0.01636, 0.8795, 0.01374, 0.8801, 0.01176, 0.8835, 0.01427, 0.8835, 0.01427, 0.8801, 0.01176, 0.8804, 0.01129, 0.8848, 0.01134, 0.884, 0.01682, 0.8835, 0.01427, 0.8848, 0.01134, 0.8875, 0.01569, 0.5483, 0.0, 0.5469, 0.00334, 0.5431, 0.001951, 0.5443, 6.151e-05, 0.5469, 0.00334, 0.5459, 0.00794, 0.5415, 0.004655, 0.5431, 0.001951, 0.5431, 0.001951, 0.5415, 0.004655, 0.5404, 0.004511, 0.5401, 0.002649, 0.8848, 0.01134, 0.8864, 0.01065, 0.8886, 0.01303, 0.8875, 0.01569, 0.5404, 0.004511, 0.5415, 0.004655, 0.5424, 0.006042, 0.5406, 0.004838, 0.5415, 0.004655, 0.5459, 0.00794, 0.5456, 0.00865, 0.5424, 0.006042, 0.5424, 0.006042, 0.5456, 0.00865, 0.5454, 0.008826, 0.5427, 0.007192, 0.5406, 0.004838, 0.5424, 0.006042, 0.5427, 0.007192, 0.5409, 0.006593, 0.5606, 0.02959, 0.5557, 0.03242, 0.551, 0.02325, 0.5577, 0.01837, 0.5557, 0.03242, 0.5473, 0.03521, 0.5458, 0.02461, 0.551, 0.02325, 0.551, 0.02325, 0.5458, 0.02461, 0.5429, 0.01458, 0.5473, 0.01174, 0.5577, 0.01837, 0.551, 0.02325, 0.5473, 0.01174, 0.5524, 0.009887, 0.5763, 0.474, 0.5704, 0.4759, 0.5811, 0.4586, 0.5849, 0.457, 0.5704, 0.4759, 0.5657, 0.4782, 0.577, 0.4595, 0.5811, 0.4586, 0.5811, 0.4586, 0.577, 0.4595, 0.5878, 0.442, 0.5917, 0.4426, 0.5849, 0.457, 0.5811, 0.4586, 0.5917, 0.4426, 0.5926, 0.4424, 0.3742, 0.5659, 0.3776, 0.5459, 0.382, 0.5487, 0.3828, 0.5691, 0.3776, 0.5459, 0.3789, 0.5279, 0.3828, 0.5297, 0.382, 0.5487, 0.5591, 0.4547, 0.5741, 0.4364, 0.5789, 0.4394, 0.5643, 0.4576, 0.5431, 0.4744, 0.5591, 0.4547, 0.5643, 0.4576, 0.5484, 0.4765, 0.4095, 0.5033, 0.405, 0.5013, 0.4025, 0.4797, 0.4069, 0.4812, 0.405, 0.5013, 0.4004, 0.4988, 0.3973, 0.4782, 0.4025, 0.4797, 0.4025, 0.4797, 0.3973, 0.4782, 0.3945, 0.4597, 0.4, 0.4608, 0.4069, 0.4812, 0.4025, 0.4797, 0.4, 0.4608, 0.4035, 0.4615, 0.4004, 0.4988, 0.3922, 0.494, 0.3923, 0.4751, 0.3973, 0.4782, 0.3922, 0.494, 0.3859, 0.4895, 0.3871, 0.4721, 0.3923, 0.4751, 0.3923, 0.4751, 0.3871, 0.4721, 0.3882, 0.4578, 0.3902, 0.4583, 0.3973, 0.4782, 0.3923, 0.4751, 0.3902, 0.4583, 0.3945, 0.4597, 0.5473, 0.03521, 0.5391, 0.03574, 0.5397, 0.02479, 0.5458, 0.02461, 0.5809, 0.4706, 0.5763, 0.474, 0.5849, 0.457, 0.5882, 0.4551, 0.5397, 0.02479, 0.5365, 0.02429, 0.5376, 0.01449, 0.5418, 0.01496, 0.5458, 0.02461, 0.5397, 0.02479, 0.5418, 0.01496, 0.5429, 0.01458, 0.5484, 0.4765, 0.5643, 0.4576, 0.571, 0.4594, 0.5569, 0.4793, 0.5643, 0.4576, 0.5789, 0.4394, 0.5837, 0.4413, 0.571, 0.4594, 0.571, 0.4594, 0.5837, 0.4413, 0.5878, 0.442, 0.577, 0.4595, 0.5569, 0.4793, 0.571, 0.4594, 0.577, 0.4595, 0.5657, 0.4782, 0.8509, 0.04888, 0.8614, 0.03516, 0.8642, 0.03929, 0.853, 0.05395, 0.8614, 0.03516, 0.8717, 0.022, 0.8732, 0.02452, 0.8642, 0.03929, 0.3735, 0.5435, 0.3757, 0.5264, 0.3789, 0.5279, 0.3776, 0.5459, 0.3692, 0.5626, 0.3735, 0.5435, 0.3776, 0.5459, 0.3742, 0.5659, 0.4057, 0.5993, 0.4032, 0.6004, 0.4019, 0.5926, 0.4055, 0.591, 0.4002, 0.5671, 0.4034, 0.5657, 0.406, 0.5749, 0.4034, 0.5759, 0.4019, 0.5926, 0.3993, 0.5927, 0.3991, 0.5893, 0.4024, 0.5888, 0.4055, 0.591, 0.4019, 0.5926, 0.4024, 0.5888, 0.4034, 0.5888, 0.4524, 0.4613, 0.4497, 0.4652, 0.4402, 0.4573, 0.4429, 0.454, 0.4497, 0.4652, 0.4455, 0.4679, 0.4392, 0.4592, 0.4402, 0.4573, 0.4402, 0.4573, 0.4392, 0.4592, 0.4322, 0.4558, 0.4364, 0.4529, 0.4429, 0.454, 0.4402, 0.4573, 0.4364, 0.4529, 0.4387, 0.4515, 0.8525, 0.4439, 0.8501, 0.4374, 0.8532, 0.437, 0.8547, 0.4455, 0.8501, 0.4374, 0.8505, 0.4363, 0.8528, 0.4334, 0.8532, 0.437, 0.8532, 0.437, 0.8528, 0.4334, 0.8544, 0.4328, 0.8555, 0.4355, 0.4371, 0.4699, 0.4324, 0.4611, 0.4346, 0.4601, 0.4411, 0.4689, 0.3793, 0.5117, 0.3778, 0.5213, 0.3742, 0.5219, 0.3738, 0.514, 0.3778, 0.5213, 0.378, 0.5264, 0.3747, 0.5261, 0.3742, 0.5219, 0.3742, 0.5219, 0.3747, 0.5261, 0.3699, 0.5264, 0.3692, 0.5226, 0.3738, 0.514, 0.3742, 0.5219, 0.3692, 0.5226, 0.369, 0.5161, 0.3852, 0.5102, 0.3831, 0.5204, 0.3814, 0.5202, 0.382, 0.5105, 0.3831, 0.5204, 0.383, 0.5243, 0.381, 0.5251, 0.3814, 0.5202, 0.3814, 0.5202, 0.381, 0.5251, 0.378, 0.5264, 0.3778, 0.5213, 0.382, 0.5105, 0.3814, 0.5202, 0.3778, 0.5213, 0.3793, 0.5117, 0.4034, 0.5657, 0.4071, 0.5635, 0.4084, 0.5741, 0.406, 0.5749, 0.4534, 0.4578, 0.4524, 0.4613, 0.4429, 0.454, 0.4444, 0.4507, 0.4444, 0.4507, 0.4429, 0.454, 0.4387, 0.4515, 0.4407, 0.4483, 0.406, 0.5749, 0.4084, 0.5741, 0.4083, 0.5779, 0.4069, 0.5775, 0.4411, 0.4689, 0.4346, 0.4601, 0.4352, 0.4604, 0.4432, 0.4679, 0.4346, 0.4601, 0.4319, 0.4572, 0.4319, 0.4563, 0.4352, 0.4604, 0.4352, 0.4604, 0.4319, 0.4563, 0.4322, 0.4558, 0.4392, 0.4592, 0.4432, 0.4679, 0.4352, 0.4604, 0.4392, 0.4592, 0.4455, 0.4679, 0.8433, 0.44, 0.8455, 0.4358, 0.8494, 0.4372, 0.8492, 0.4415, 0.8455, 0.4358, 0.8492, 0.4329, 0.8501, 0.4362, 0.8494, 0.4372, 0.8494, 0.4372, 0.8501, 0.4362, 0.8505, 0.4363, 0.8501, 0.4374, 0.8492, 0.4415, 0.8494, 0.4372, 0.8501, 0.4374, 0.8525, 0.4439, 0.3991, 0.5893, 0.398, 0.588, 0.401, 0.5867, 0.4024, 0.5888, 0.398, 0.588, 0.3957, 0.5842, 0.4002, 0.5831, 0.401, 0.5867, 0.401, 0.5867, 0.4002, 0.5831, 0.4057, 0.5831, 0.4044, 0.5864, 0.4024, 0.5888, 0.401, 0.5867, 0.4044, 0.5864, 0.4034, 0.5888, 0.4057, 0.5831, 0.4002, 0.5831, 0.4, 0.5779, 0.4055, 0.5808, 0.4351, 0.4474, 0.4387, 0.4515, 0.4364, 0.4529, 0.431, 0.451, 0.431, 0.451, 0.4364, 0.4529, 0.4322, 0.4558, 0.4307, 0.4552, 0.8457, 0.4293, 0.8514, 0.4272, 0.8534, 0.431, 0.8492, 0.4329, 0.4322, 0.4558, 0.4319, 0.4563, 0.4307, 0.4562, 0.4307, 0.4552, 0.8546, 0.4318, 0.8544, 0.4328, 0.8528, 0.4334, 0.8533, 0.4321, 0.8533, 0.4321, 0.8528, 0.4334, 0.8505, 0.4363, 0.8501, 0.4362, 0.8534, 0.431, 0.8533, 0.4321, 0.8501, 0.4362, 0.8492, 0.4329, 0.3653, 0.4851, 0.367, 0.5018, 0.3634, 0.5027, 0.3593, 0.4879, 0.8421, 0.4506, 0.8433, 0.44, 0.8492, 0.4415, 0.8469, 0.4529, 0.8469, 0.4529, 0.8492, 0.4415, 0.8525, 0.4439, 0.8546, 0.4546, 0.8475, 0.4653, 0.8469, 0.4529, 0.8546, 0.4546, 0.8527, 0.4681, 0.4648, 0.4983, 0.4523, 0.483, 0.4573, 0.4829, 0.475, 0.5003, 0.4523, 0.483, 0.4411, 0.4689, 0.4432, 0.4679, 0.4573, 0.4829, 0.4573, 0.4829, 0.4432, 0.4679, 0.4455, 0.4679, 0.4632, 0.481, 0.475, 0.5003, 0.4573, 0.4829, 0.4632, 0.481, 0.4836, 0.502, 0.398, 0.5278, 0.4037, 0.5244, 0.4054, 0.5453, 0.4015, 0.5482, 0.4037, 0.5244, 0.4103, 0.5192, 0.4091, 0.542, 0.4054, 0.5453, 0.4054, 0.5453, 0.4091, 0.542, 0.4103, 0.5612, 0.4071, 0.5635, 0.4015, 0.5482, 0.4054, 0.5453, 0.4071, 0.5635, 0.4034, 0.5657, 0.3869, 0.5285, 0.3934, 0.5502, 0.3915, 0.5512, 0.3857, 0.5315, 0.3857, 0.4903, 0.3852, 0.5102, 0.382, 0.5105, 0.3841, 0.4912, 0.3841, 0.4912, 0.382, 0.5105, 0.3793, 0.5117, 0.3799, 0.4935, 0.3855, 0.4685, 0.3841, 0.4912, 0.3799, 0.4935, 0.3809, 0.4731, 0.3809, 0.4731, 0.3799, 0.4935, 0.3745, 0.4976, 0.3732, 0.479, 0.3799, 0.4935, 0.3793, 0.5117, 0.3738, 0.514, 0.3745, 0.4976, 0.3745, 0.4976, 0.3738, 0.514, 0.369, 0.5161, 0.367, 0.5018, 0.3732, 0.479, 0.3745, 0.4976, 0.367, 0.5018, 0.3653, 0.4851, 0.8527, 0.4681, 0.8546, 0.4546, 0.8568, 0.457, 0.8593, 0.4697, 0.8546, 0.4546, 0.8525, 0.4439, 0.8547, 0.4455, 0.8568, 0.457, 0.4461, 0.482, 0.4371, 0.4699, 0.4411, 0.4689, 0.4523, 0.483, 0.4569, 0.4954, 0.4461, 0.482, 0.4523, 0.483, 0.4648, 0.4983, 0.4893, 0.4897, 0.4896, 0.4961, 0.4665, 0.4787, 0.469, 0.4743, 0.4896, 0.4961, 0.4836, 0.502, 0.4632, 0.481, 0.4665, 0.4787, 0.4665, 0.4787, 0.4632, 0.481, 0.4455, 0.4679, 0.4497, 0.4652, 0.469, 0.4743, 0.4665, 0.4787, 0.4497, 0.4652, 0.4524, 0.4613, 0.3869, 0.5285, 0.3906, 0.5306, 0.3963, 0.5499, 0.3934, 0.5502, 0.3906, 0.5306, 0.398, 0.5278, 0.4015, 0.5482, 0.3963, 0.5499, 0.3963, 0.5499, 0.4015, 0.5482, 0.4034, 0.5657, 0.4002, 0.5671, 0.3934, 0.5502, 0.3963, 0.5499, 0.4002, 0.5671, 0.398, 0.5679, 0.8006, 0.1284, 0.7925, 0.1208, 0.7949, 0.109, 0.8008, 0.113, 0.7925, 0.1208, 0.7874, 0.1153, 0.7875, 0.1055, 0.7949, 0.109, 0.7949, 0.109, 0.7875, 0.1055, 0.7909, 0.08941, 0.7991, 0.09305, 0.8008, 0.113, 0.7949, 0.109, 0.7991, 0.09305, 0.8048, 0.09743, 0.8197, 0.05346, 0.8193, 0.07084, 0.8085, 0.07883, 0.8014, 0.07207, 0.8193, 0.07084, 0.8197, 0.08194, 0.8115, 0.08653, 0.8085, 0.07883, 0.8085, 0.07883, 0.8115, 0.08653, 0.8048, 0.09743, 0.7991, 0.09305, 0.8014, 0.07207, 0.8085, 0.07883, 0.7991, 0.09305, 0.7909, 0.08941, 0.8402, 0.0861, 0.8287, 0.08301, 0.8274, 0.07196, 0.8334, 0.07488, 0.8287, 0.08301, 0.8197, 0.08194, 0.8193, 0.07084, 0.8274, 0.07196, 0.8274, 0.07196, 0.8193, 0.07084, 0.8197, 0.05346, 0.8274, 0.06173, 0.8334, 0.07488, 0.8274, 0.07196, 0.8274, 0.06173, 0.8307, 0.06709, 0.5089, 0.5376, 0.499, 0.5337, 0.509, 0.5276, 0.5202, 0.5344, 0.499, 0.5337, 0.4852, 0.5279, 0.4977, 0.5222, 0.509, 0.5276, 0.509, 0.5276, 0.4977, 0.5222, 0.509, 0.5149, 0.5221, 0.5204, 0.5202, 0.5344, 0.509, 0.5276, 0.5221, 0.5204, 0.5355, 0.5283, 0.5355, 0.5283, 0.5221, 0.5204, 0.533, 0.5091, 0.5478, 0.5173, 0.5221, 0.5204, 0.509, 0.5149, 0.5184, 0.5045, 0.533, 0.5091, 0.533, 0.5091, 0.5184, 0.5045, 0.5239, 0.4932, 0.5404, 0.4987, 0.5478, 0.5173, 0.533, 0.5091, 0.5404, 0.4987, 0.5571, 0.5052, 0.8197, 0.08194, 0.8287, 0.08301, 0.8281, 0.09165, 0.8197, 0.09063, 0.8287, 0.08301, 0.8402, 0.0861, 0.8387, 0.09489, 0.8281, 0.09165, 0.8281, 0.09165, 0.8387, 0.09489, 0.8319, 0.1131, 0.824, 0.1122, 0.8197, 0.09063, 0.8281, 0.09165, 0.824, 0.1122, 0.821, 0.1104, 0.8678, 0.09601, 0.8725, 0.1098, 0.8632, 0.1159, 0.8592, 0.1054, 0.5184, 0.5045, 0.509, 0.5149, 0.499, 0.511, 0.5071, 0.502, 0.5071, 0.502, 0.499, 0.511, 0.4836, 0.502, 0.4896, 0.4961, 0.5109, 0.4929, 0.5071, 0.502, 0.4896, 0.4961, 0.4893, 0.4897, 0.8572, 0.4951, 0.8548, 0.4766, 0.8639, 0.4795, 0.8744, 0.4959, 0.8548, 0.4766, 0.8527, 0.4681, 0.8593, 0.4697, 0.8639, 0.4795, 0.8639, 0.4795, 0.8593, 0.4697, 0.8641, 0.4713, 0.8812, 0.4903, 0.4696, 0.5246, 0.4666, 0.5063, 0.4799, 0.5209, 0.4852, 0.5279, 0.8048, 0.09743, 0.8079, 0.1024, 0.8079, 0.1208, 0.8008, 0.113, 0.3857, 0.4529, 0.3809, 0.4731, 0.3732, 0.479, 0.3722, 0.4652, 0.3722, 0.4652, 0.3732, 0.479, 0.3653, 0.4851, 0.3627, 0.4726, 0.373, 0.4553, 0.3722, 0.4652, 0.3627, 0.4726, 0.3558, 0.4588, 0.8197, 0.08194, 0.8197, 0.09063, 0.8132, 0.09396, 0.8115, 0.08653, 0.8197, 0.09063, 0.821, 0.1104, 0.8179, 0.1138, 0.8132, 0.09396, 0.8132, 0.09396, 0.8179, 0.1138, 0.8133, 0.1198, 0.8079, 0.1024, 0.8115, 0.08653, 0.8132, 0.09396, 0.8079, 0.1024, 0.8048, 0.09743, 0.8402, 0.0861, 0.8544, 0.09221, 0.8497, 0.09923, 0.8387, 0.09489, 0.8544, 0.09221, 0.8678, 0.09601, 0.8592, 0.1054, 0.8497, 0.09923, 0.8497, 0.09923, 0.8592, 0.1054, 0.8434, 0.1193, 0.8377, 0.1148, 0.8387, 0.09489, 0.8497, 0.09923, 0.8377, 0.1148, 0.8319, 0.1131, 0.4852, 0.5279, 0.4799, 0.5209, 0.4899, 0.518, 0.4977, 0.5222, 0.4799, 0.5209, 0.4648, 0.4983, 0.475, 0.5003, 0.4899, 0.518, 0.4899, 0.518, 0.475, 0.5003, 0.4836, 0.502, 0.499, 0.511, 0.4977, 0.5222, 0.4899, 0.518, 0.499, 0.511, 0.509, 0.5149, 0.8302, 0.4863, 0.8387, 0.4722, 0.8479, 0.4737, 0.8445, 0.4899, 0.3627, 0.4726, 0.3653, 0.4851, 0.3593, 0.4879, 0.3563, 0.4783, 0.8479, 0.4737, 0.8475, 0.4653, 0.8527, 0.4681, 0.8548, 0.4766, 0.8445, 0.4899, 0.8479, 0.4737, 0.8548, 0.4766, 0.8572, 0.4951, 0.8307, 0.06709, 0.8334, 0.06403, 0.8378, 0.07219, 0.8334, 0.07488, 0.8334, 0.06403, 0.8509, 0.04888, 0.853, 0.05395, 0.8378, 0.07219, 0.8378, 0.07219, 0.853, 0.05395, 0.8559, 0.05962, 0.8459, 0.07965, 0.8334, 0.07488, 0.8378, 0.07219, 0.8459, 0.07965, 0.8402, 0.0861, 0.8678, 0.09601, 0.8681, 0.0835, 0.8761, 0.07545, 0.8796, 0.08582, 0.533, 0.4892, 0.5484, 0.4765, 0.5569, 0.4793, 0.5451, 0.4932, 0.5451, 0.4932, 0.5569, 0.4793, 0.5657, 0.4782, 0.5573, 0.4941, 0.8796, 0.08582, 0.8761, 0.07545, 0.8804, 0.06336, 0.8886, 0.0731, 0.5497, 0.04869, 0.5398, 0.0507, 0.5393, 0.04317, 0.5479, 0.04222, 0.5398, 0.0507, 0.5278, 0.05786, 0.5336, 0.04546, 0.5393, 0.04317, 0.5393, 0.04317, 0.5336, 0.04546, 0.5352, 0.0359, 0.5391, 0.03574, 0.5479, 0.04222, 0.5393, 0.04317, 0.5391, 0.03574, 0.5473, 0.03521, 0.8197, 0.05346, 0.8293, 0.03735, 0.8437, 0.03844, 0.8322, 0.04665, 0.5833, 0.03747, 0.5755, 0.04665, 0.5643, 0.03632, 0.5698, 0.03408, 0.3931, 0.5101, 0.3857, 0.5016, 0.3859, 0.4895, 0.3922, 0.494, 0.3997, 0.5169, 0.3931, 0.5101, 0.3922, 0.494, 0.4004, 0.4988, 0.8307, 0.06709, 0.8274, 0.06173, 0.831, 0.05595, 0.8334, 0.06403, 0.8274, 0.06173, 0.8197, 0.05346, 0.8322, 0.04665, 0.831, 0.05595, 0.4095, 0.5192, 0.3997, 0.5169, 0.4004, 0.4988, 0.405, 0.5013, 0.8334, 0.06403, 0.831, 0.05595, 0.8496, 0.04385, 0.8509, 0.04888, 0.8402, 0.0861, 0.8459, 0.07965, 0.8568, 0.08408, 0.8544, 0.09221, 0.8459, 0.07965, 0.8559, 0.05962, 0.8637, 0.06323, 0.8568, 0.08408, 0.8568, 0.08408, 0.8637, 0.06323, 0.8697, 0.06196, 0.8681, 0.0835, 0.8544, 0.09221, 0.8568, 0.08408, 0.8681, 0.0835, 0.8678, 0.09601, 0.5278, 0.05786, 0.52, 0.05702, 0.5295, 0.04624, 0.5336, 0.04546, 0.567, 0.5052, 0.5571, 0.5052, 0.5573, 0.4941, 0.5654, 0.4919, 0.5654, 0.4919, 0.5573, 0.4941, 0.5657, 0.4782, 0.5704, 0.4759, 0.5709, 0.4873, 0.5654, 0.4919, 0.5704, 0.4759, 0.5763, 0.474, 0.5755, 0.04665, 0.5613, 0.04365, 0.5576, 0.03957, 0.5643, 0.03632, 0.5613, 0.04365, 0.5497, 0.04869, 0.5479, 0.04222, 0.5576, 0.03957, 0.5576, 0.03957, 0.5479, 0.04222, 0.5473, 0.03521, 0.5557, 0.03242, 0.5643, 0.03632, 0.5576, 0.03957, 0.5557, 0.03242, 0.5606, 0.02959])
me_plane.materials.append(mat_material_001)
me_plane.use_remesh_fix_poles = True
me_plane.use_remesh_preserve_attributes = False
me_plane.update()

# ---- objects
ob_slime = bpy.data.objects.new('Slime', me_plane)

# ---- transforms, parenting, visibility, modifiers, constraints
ob_slime.location = (-0.5567, 0.002813, 2.4)
ob_slime.rotation_euler = (0.0, 0.6702, 0.0)
ob_slime.scale = (0.4535, 0.4535, 0.4535)

# ---- collection membership
col_collection.objects.link(ob_slime)

# ---- scene / render settings (as saved in the file)
scene.frame_start = 1; scene.frame_end = 250; scene.frame_set(1)
scene.render.engine = 'BLENDER_EEVEE_NEXT'
scene.cycles.sampling_pattern = 'TABULATED_SOBOL'
scene.cycles.use_light_tree = False
scene.view_settings.view_transform = 'Filmic'
bpy.context.view_layer.update()

# ---- added for rendering (the .blend has no active camera and no usable light): camera, sun
cam_auto = bpy.data.cameras.new('AutoCamera')
cam_auto.lens = 50.0
cam_auto.sensor_width = 36.0
cam_auto.clip_end = 1000.0
ob_auto_camera = bpy.data.objects.new('AutoCamera', cam_auto)
scene.collection.objects.link(ob_auto_camera)
ob_auto_camera.location = (7.5001, -9.54488, 7.34972)
ob_auto_camera.rotation_euler = (1.09748, -7.21219e-08, 0.694738)
scene.camera = ob_auto_camera
light_auto_sun = bpy.data.lights.new('AutoSun', 'SUN')
light_auto_sun.energy = 3.0
light_auto_sun.angle = 0.0523599
ob_auto_sun = bpy.data.objects.new('AutoSun', light_auto_sun)
scene.collection.objects.link(ob_auto_sun)
ob_auto_sun.rotation_euler = (0.872665, 0.174533, 0.523599)
bpy.context.view_layer.update()
